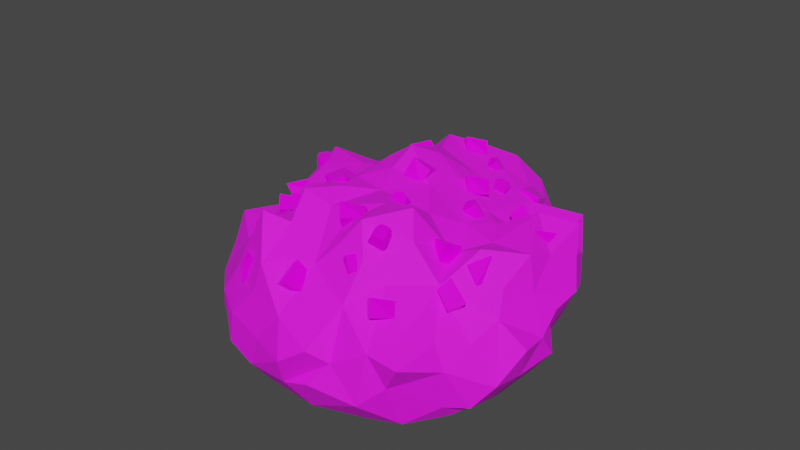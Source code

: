 # Source: TinDeposit_v1.blend  (saved by Blender 3.0.42; exported with 4.5.12 LTS)
import bpy
from mathutils import Matrix  # noqa: F401  (used for matrix-valued properties, if any)

bpy.ops.wm.read_factory_settings(use_empty=True)
scene = bpy.context.scene
scene.name = 'Scene'

# ---- collections
col_collection = bpy.data.collections.new('Collection'); scene.collection.children.link(col_collection)

# ---- images (referenced by path relative to the original .blend; pixels are not part of the script)
import os
ASSET_DIR = os.environ.get("B2B_ASSET_DIR", "")  # directory of the original .blend (textures are referenced by path, not embedded)
HERE = os.path.dirname(os.path.abspath(__file__))  # packed textures are extracted next to this script under _unpacked/

def load_image(name, relpath, width, height, colorspace="sRGB"):
    """Load a texture the original file referenced (path relative to the .blend, or extracted next to this script)."""
    p = next((c for c in (os.path.join(HERE, relpath), os.path.join(ASSET_DIR, relpath)) if relpath and os.path.exists(c)), "")
    if p:
        img = bpy.data.images.load(p, check_existing=True)
        img.name = name
    else:  # same state as the original file: an image datablock whose file is absent (Cycles renders it pink)
        img = bpy.data.images.new(name, width, height)
        img.source = "FILE"
        img.filepath = "//" + (relpath or name)
    img.colorspace_settings.name = colorspace
    return img
img_tin_bake_1 = load_image('tin bake 1', 'tin bake 1.png', 1024, 1024, 'sRGB')

# ---- materials (node trees are filled in below, after node groups)
mat_tinbase_001 = bpy.data.materials.new('TinBase.001')
mat_tinoxide = bpy.data.materials.new('TinOxide')

# ---- material node trees
mat_tinbase_001.use_nodes = True; mat_tinbase_001.node_tree.nodes.clear()
_N = mat_tinbase_001.node_tree.nodes; _L = mat_tinbase_001.node_tree.links
n0 = _N.new('ShaderNodeBsdfPrincipled'); n0.name = 'Principled BSDF'; n0.location = (10, 300)
n0.distribution = 'GGX'
n0.subsurface_method = 'RANDOM_WALK_SKIN'
n0.inputs[2].default_value = 0.8212
n0.inputs[3].default_value = 1.45
n0.inputs[27].default_value = (0.0, 0.0, 0.0, 1.0)
n0.inputs[28].default_value = 1.0
n1 = _N.new('ShaderNodeOutputMaterial'); n1.name = 'Material Output'; n1.location = (300, 300)
n2 = _N.new('ShaderNodeTexImage'); n2.name = 'Image Texture'; n2.location = (-380, 180)
n2.image = img_tin_bake_1
_L.new(n0.outputs[0], n1.inputs[0])
_L.new(n2.outputs[0], n0.inputs[0])
n1.is_active_output = True
mat_tinoxide.use_nodes = True; mat_tinoxide.node_tree.nodes.clear()
_N = mat_tinoxide.node_tree.nodes; _L = mat_tinoxide.node_tree.links
n0 = _N.new('ShaderNodeBsdfPrincipled'); n0.name = 'Principled BSDF'; n0.location = (10, 300)
n0.distribution = 'GGX'
n0.subsurface_method = 'RANDOM_WALK_SKIN'
n0.inputs[2].default_value = 0.1939
n0.inputs[3].default_value = 1.45
n0.inputs[27].default_value = (0.0, 0.0, 0.0, 1.0)
n0.inputs[28].default_value = 1.0
n1 = _N.new('ShaderNodeOutputMaterial'); n1.name = 'Material Output'; n1.location = (300, 300)
n2 = _N.new('ShaderNodeTexImage'); n2.name = 'Image Texture'; n2.location = (-340, 140)
n2.image = img_tin_bake_1
_L.new(n0.outputs[0], n1.inputs[0])
_L.new(n2.outputs[0], n0.inputs[0])
n1.is_active_output = True

# ---- world
world_world = bpy.data.worlds.new('World'); scene.world = world_world
world_world.use_nodes = True; world_world.node_tree.nodes.clear()
_N = world_world.node_tree.nodes; _L = world_world.node_tree.links
n0 = _N.new('ShaderNodeOutputWorld'); n0.name = 'World Output'; n0.location = (300, 300)
n1 = _N.new('ShaderNodeBackground'); n1.name = 'Background'; n1.location = (10, 300)
n1.inputs[0].default_value = (0.05088, 0.05088, 0.05088, 1.0)
_L.new(n1.outputs[0], n0.inputs[0])
n0.is_active_output = True
world_world.color = (0.05088, 0.05088, 0.05088)
world_world.use_sun_shadow = False
world_world.sun_shadow_jitter_overblur = 0.0

# ---- meshes
me_icosphere = bpy.data.meshes.new('Icosphere')
me_icosphere.from_pydata([(2.327, 1.455, -1.469), (-2.402, -1.025, -0.3731), (-1.25, 0.9542, 0.7342), (2.607, 1.332, -1.01), (-1.827, -1.25, -0.02665), (-1.064, -0.8242, 0.7217), (-0.854, 0.6201, 0.731), (-0.5681, 2.564, -1.583), (0.1378, 2.679, 0.8683), (-0.9021, -0.4855, 0.935), (1.121, 2.544, 0.4708), (1.446, 2.865, -0.1319), (-0.01475, 3.337, -0.4517), (-1.391, 3.06, -0.3128), (-0.5104, 3.025, 0.04661), (-0.2283, 3.493, -0.8833), (0.6055, 2.382, 0.7231), (1.846, 2.692, -1.042), (1.972, -1.828, -0.08444), (-2.122, 0.6194, -0.06063), (-0.1366, 0.4225, 1.162), (2.381, 1.825, -1.085), (-2.344, -0.2234, -0.5649), (1.624, 2.367, 0.06837), (0.7408, -2.595, -0.4686), (0.3882, 3.212, -0.1298), (0.3389, -2.777, -0.7195), (-2.083, -1.58, -0.578), (-2.36, 1.012, -1.514), (-1.765, 2.898, -0.6944), (-0.49, 0.7835, 1.144), (2.214, 1.12, 0.8146), (-1.042, 2.48, -1.491), (1.29, 1.259, -1.83), (3.009, -0.404, -1.042), (-0.06058, -1.942, -1.891), (-0.3074, -0.6243, 1.15), (-1.612, 1.823, -1.601), (3.184, 0.1847, -0.8677), (1.864, -2.12, -0.8714), (2.823, 0.1405, 0.04421), (2.206, 2.361, -0.6174), (1.12, -0.6002, 1.212), (-1.389, 1.361, 0.6106), (2.825, 1.284, -0.5304), (2.113, -0.2462, 0.712), (3.157, -0.06991, -0.491), (3.081, 0.3907, -0.2471), (-0.07404, 2.567, -1.59), (0.1775, 2.14, 0.8983), (1.151, 2.157, -1.63), (0.5412, 2.97, 0.6957), (-1.912, -0.6735, 0.1134), (1.906, -0.9483, 0.325), (1.457, -1.842, -0.04204), (2.58, -0.2982, 0.2514), (0.2823, -1.131, 0.9354), (2.704, 1.497, 0.06375), (-0.8161, 2.139, 0.4535), (0.5584, 2.911, -1.434), (-1.007, 2.661, 0.1603), (0.4263, -2.096, 0.004703), (-0.5901, 1.685, -1.751), (-0.6401, -2.273, -0.1375), (1.353, -0.8804, 0.8323), (0.1828, 1.248, 1.209), (2.898, 0.1578, -1.259), (-0.297, -1.861, 0.388), (1.389, 1.514, 0.5121), (2.243, -1.484, -0.2734), (1.935, 1.311, 0.2233), (0.7592, 3.015, -1.068), (1.044, 3.022, 0.3538), (1.371, 0.3641, 0.6427), (-0.4203, 2.281, 1.055), (-0.1656, 1.743, 1.064), (0.9472, 0.735, 0.8171), (1.985, 0.2276, 0.5813), (0.9244, -1.513, 0.6431), (1.809, 2.647, -0.2981), (2.291, -0.8368, 0.07769), (-2.278, 1.056, -0.1055), (0.7538, 1.127, 0.9017), (1.318, -1.465, 0.3527), (1.384, 2.803, -1.126), (2.3, 1.897, 0.1612), (-2.343, -1.164, -0.9634), (0.01665, 3.167, -1.439), (2.123, -2.206, -0.4199), (-1.515, 2.007, 0.1597), (2.224, 2.468, 0.2674), (1.262, 0.06032, -1.919), (1.585, 1.734, -1.777), (-1.392, 3.02, -1.209), (-0.5971, 2.611, 0.5225), (-2.007, -0.2019, 0.1557), (-1.858, 2.252, -0.4124), (0.587, 0.449, 1.035), (1.039, -0.123, 0.9181), (2.57, -1.061, -0.3577), (0.8125, 0.7352, -1.998), (-1.768, 1.541, 0.4601), (2.367, 1.339, 0.4746), (0.4314, -1.51, 0.7323), (-0.7185, -0.9951, 1.123), (-1.212, -1.304, 0.3623), (-1.414, -0.6707, 0.333), (-2.262, 1.897, -0.7378), (-0.8103, 1.595, 0.5494), (-2.228, 1.802, -1.278), (-0.1725, -0.9919, 0.99), (1.488, -2.364, -1.219), (-1.148, -1.799, 0.4082), (2.74, 0.669, 0.4626), (0.7464, -2.607, -1.04), (1.455, 2.039, 0.4366), (0.5964, -0.5989, 1.122), (-1.54, -2.081, -0.5101), (1.573, -2.199, -0.3728), (2.843, -0.774, -0.5263), (1.737, -0.3387, -1.917), (2.099, -0.7606, -1.923), (2.533, -0.2065, -1.695), (1.737, 1.003, -1.814), (2.453, 2.144, -0.2323), (0.7912, -0.1813, -1.976), (3.106, 0.8978, -0.1486), (2.392, -1.468, -1.315), (1.217, -0.8906, -1.951), (1.205, -0.427, -1.877), (3.204, -0.5484, -0.4504), (1.02, -2.376, -0.6737), (2.944, 1.106, 0.2764), (-0.4524, -2.593, -1.19), (1.908, 0.3866, -1.815), (-1.067, -2.362, -0.6178), (0.5979, -2.366, -1.599), (-0.3318, -2.545, -0.7208), (-1.705, -1.878, -1.275), (-1.802, -1.048, -1.617), (-1.387, 0.3104, -1.881), (-2.546, 0.5496, -1.596), (-1.051, -2.445, -1.097), (0.4889, -1.898, -1.939), (-0.6907, -0.2819, -2.101), (-2.265, 0.04043, -1.78), (-1.331, -1.931, -0.0668), (1.727, 0.7358, 0.6288), (-0.9145, 1.21, -1.755), (0.893, -1.361, -1.953), (-1.538, 0.8681, -1.798), (2.072, 1.856, -1.745), (1.089, 2.689, -1.449), (2.559, 0.6439, -1.402), (0.426, 3.352, -0.6948), (2.845, 0.6515, -0.7455), (1.688, 3.019, -0.7169), (0.9763, 3.23, -0.7744), (0.7135, -1.292, 1.157), (2.415, 0.2853, -1.813), (0.5468, 0.2847, -2.036), (1.307, 1.022, 0.5993), (-1.261, -1.162, -1.804), (1.6, -0.2611, 0.4794), (1.06, 3.21, -0.1898), (-1.663, 2.767, -0.08044), (2.732, -0.6113, -0.09081), (1.792, 2.377, -1.478), (-0.116, 1.363, -1.856), (0.1249, -1.706, 0.3754), (-1.938, 0.4299, -1.785), (-0.5297, -1.724, -1.851), (-0.354, -0.6669, -2.076), (-1.684, 0.535, 0.7681), (0.3122, -2.645, -1.159), (-0.7514, 3.05, -1.529), (0.9026, -1.949, 0.06343), (-0.6672, 1.081, 0.7844), (-1.982, 1.386, -1.751), (2.8, 1.371, 0.7273), (-0.4937, 0.2904, -2.034), (0.6308, 2.424, -1.572), (-2.516, -0.6819, 0.04343), (0.5368, -0.7131, -1.974), (0.1976, 2.087, -1.73), (-1.569, 2.603, -1.292), (0.2983, 0.7819, -2.096), (-2.269, 0.2209, -0.3016), (-2.081, -1.179, -1.328), (0.342, 3.264, 0.448), (-1.999, 1.075, 0.7882), (-2.697, -0.07275, -1.379), (1.356, -1.996, -1.695), (1.958, -1.862, -1.596), (-2.335, 0.7323, -0.4285), (-0.7649, 3.644, -0.6419), (-1.064, 2.007, -1.646), (0.8431, 1.516, -1.845), (-0.01822, -1.042, -2.036), (-0.1168, -0.1428, -2.192), (-1.303, 3.423, -0.9358), (-0.1979, 2.89, 0.5191), (0.09065, -0.1346, 1.026), (2.216, 2.351, -1.258), (2.964, -0.9462, -0.9883), (-0.9788, -1.847, -1.691), (2.662, 0.2512, 0.6029), (-1.419, 1.379, -1.796), (2.719, -1.221, -1.316), (-1.158, -2.055, -1.348), (-2.444, -0.6829, -0.8941), (-0.6038, 0.7819, -1.925), (-1.931, 2.373, -0.8217), (2.621, 1.866, -0.6333), (0.3783, -1.442, -1.904), (-1.701, 0.02166, -1.82), (2.335, -1.218, -1.625), (2.63, -0.6453, -1.525), (1.692, -1.388, -1.94), (-1.899, 0.1844, 0.4562), (-0.584, -2.134, 0.3136), (-2.356, 1.242, -0.5732), (2.433, -1.51, -0.6583), (-0.4866, -0.03242, 1.054), (-1.456, -0.4298, -1.834), (0.04843, -2.432, -0.2301), (0.6834, 1.713, 0.7655), (-0.3923, 2.098, -1.646), (1.367, 0.565, -1.984), (-0.5866, 3.459, -1.344), (-0.5792, -1.255, -1.971), (-2.09, -1.648, -1.199), (-0.6024, -1.448, 0.7501), (-2.052, 1.674, 0.08583), (-0.9968, 0.5225, -1.891), (-2.642, 0.1166, -0.9951), (-1.041, 0.1541, 0.6819), (-2.332, -0.5903, -1.409), (-1.527, -1.577, -1.578), (-0.377, -2.261, -1.626), (-0.9924, -1.656, 0.9047), (0.0907, 0.3237, -2.14), (-1.805, 2.268, -1.406), (-0.1251, 0.8959, 1.388), (-2.235, 0.8449, 0.3958), (-2.551, 0.6276, -1.014), (-0.977, -0.8127, -1.967)], [], [(0, 3, 153), (0, 151, 21), (1, 182, 210), (74, 75, 49), (3, 0, 21), (1, 27, 4), (161, 76, 73), (86, 1, 210), (3, 44, 155), (106, 52, 4), (4, 105, 106), (5, 106, 105), (5, 104, 9), (74, 8, 201), (6, 236, 30), (96, 233, 89), (6, 177, 2), (9, 104, 223), (9, 236, 106), (10, 115, 23), (10, 51, 16), (72, 10, 23), (11, 72, 23), (12, 25, 154), (60, 165, 89), (13, 60, 14), (79, 11, 23), (165, 13, 29), (60, 89, 58), (226, 16, 49), (15, 87, 229), (13, 200, 29), (15, 12, 154), (223, 20, 30), (20, 243, 30), (16, 51, 49), (21, 151, 203), (101, 89, 233), (44, 3, 213), (13, 195, 200), (10, 72, 51), (27, 146, 4), (101, 190, 43), (75, 108, 177), (106, 5, 9), (20, 223, 202), (177, 6, 30), (12, 14, 25), (75, 177, 243), (95, 219, 187), (12, 195, 14), (82, 65, 97), (151, 123, 92), (175, 7, 32), (151, 92, 167), (74, 49, 8), (10, 16, 115), (14, 201, 25), (20, 202, 97), (13, 165, 60), (7, 175, 48), (7, 227, 32), (75, 74, 108), (65, 82, 226), (74, 201, 94), (89, 101, 43), (76, 97, 73), (76, 161, 82), (96, 212, 107), (2, 177, 108), (15, 229, 195), (96, 89, 165), (52, 182, 4), (219, 95, 106), (96, 29, 212), (11, 156, 164), (96, 165, 29), (8, 51, 201), (227, 7, 48), (236, 6, 2), (226, 49, 75), (21, 213, 3), (201, 14, 94), (1, 86, 27), (51, 8, 49), (0, 153, 123), (182, 95, 187), (82, 161, 226), (20, 97, 243), (16, 226, 115), (108, 43, 2), (182, 52, 95), (75, 243, 65), (190, 101, 233), (58, 108, 74), (11, 164, 72), (43, 190, 2), (52, 106, 95), (2, 190, 173), (97, 76, 82), (12, 15, 195), (221, 81, 233), (3, 155, 153), (60, 94, 14), (1, 4, 182), (11, 79, 156), (105, 4, 146), (236, 9, 223), (2, 173, 236), (213, 21, 203), (60, 58, 94), (43, 108, 89), (0, 123, 151), (58, 89, 108), (13, 14, 195), (151, 167, 203), (81, 244, 233), (104, 5, 105), (75, 65, 226), (15, 154, 87), (233, 96, 107), (244, 81, 194), (81, 221, 194), (169, 103, 56), (126, 47, 155), (146, 112, 105), (90, 124, 41), (112, 240, 105), (67, 225, 169), (53, 69, 99), (147, 73, 77), (27, 117, 146), (115, 68, 70), (169, 61, 176), (124, 213, 41), (63, 220, 146), (24, 61, 225), (25, 157, 154), (102, 179, 57), (225, 26, 24), (26, 174, 24), (111, 39, 118), (231, 86, 188), (213, 124, 57), (39, 111, 193), (61, 24, 176), (110, 36, 104), (113, 206, 40), (126, 155, 44), (69, 222, 99), (113, 179, 31), (34, 217, 66), (174, 136, 114), (36, 110, 202), (46, 47, 40), (204, 34, 130), (39, 222, 88), (63, 146, 135), (18, 69, 53), (174, 239, 136), (64, 42, 158), (103, 158, 56), (55, 166, 40), (78, 169, 176), (55, 45, 53), (174, 133, 239), (222, 69, 88), (47, 46, 155), (112, 146, 220), (46, 40, 166), (220, 63, 225), (94, 58, 74), (231, 27, 86), (179, 102, 31), (46, 166, 130), (68, 115, 226), (64, 53, 163), (161, 68, 226), (47, 126, 40), (63, 135, 137), (113, 40, 126), (42, 163, 98), (158, 78, 64), (70, 102, 57), (80, 53, 99), (39, 127, 222), (78, 176, 83), (65, 243, 97), (67, 232, 220), (18, 53, 83), (38, 34, 66), (147, 70, 161), (118, 176, 131), (79, 23, 90), (78, 158, 103), (102, 70, 31), (118, 131, 111), (38, 155, 46), (39, 193, 127), (85, 70, 57), (53, 45, 163), (132, 126, 57), (118, 88, 18), (61, 169, 225), (42, 116, 158), (54, 83, 176), (68, 161, 70), (90, 85, 124), (18, 88, 69), (54, 118, 18), (23, 115, 90), (166, 80, 99), (38, 66, 155), (78, 83, 64), (25, 201, 189), (55, 53, 166), (137, 133, 26), (147, 31, 70), (206, 55, 40), (132, 179, 113), (36, 223, 104), (27, 231, 117), (85, 90, 115), (42, 98, 116), (55, 206, 45), (34, 38, 46), (206, 113, 31), (39, 88, 118), (225, 137, 26), (31, 147, 77), (63, 137, 225), (118, 54, 176), (240, 112, 220), (78, 103, 169), (147, 161, 73), (42, 64, 163), (46, 130, 34), (53, 80, 166), (133, 174, 26), (225, 67, 220), (137, 135, 133), (126, 132, 113), (232, 67, 169), (133, 135, 142), (64, 83, 53), (223, 36, 202), (179, 132, 57), (83, 54, 18), (86, 210, 188), (85, 115, 70), (85, 57, 124), (156, 17, 84), (168, 62, 227), (28, 245, 221), (48, 175, 87), (48, 184, 227), (217, 216, 121), (79, 90, 41), (154, 71, 87), (77, 45, 206), (244, 19, 219), (217, 208, 127), (187, 19, 194), (143, 35, 214), (197, 33, 100), (99, 222, 204), (17, 167, 84), (17, 156, 41), (123, 33, 92), (19, 244, 194), (19, 187, 219), (204, 222, 208), (119, 204, 130), (166, 119, 130), (17, 41, 203), (164, 25, 189), (22, 187, 235), (22, 210, 182), (35, 136, 239), (24, 174, 131), (25, 164, 157), (190, 244, 173), (66, 159, 153), (28, 178, 170), (32, 185, 93), (28, 141, 245), (29, 93, 212), (32, 93, 175), (196, 62, 148), (204, 119, 99), (33, 197, 92), (33, 123, 100), (28, 221, 109), (35, 239, 205), (35, 171, 214), (204, 208, 217), (37, 242, 196), (37, 207, 178), (34, 204, 217), (141, 28, 170), (223, 30, 236), (110, 56, 116), (28, 109, 178), (32, 196, 185), (210, 22, 235), (29, 200, 93), (44, 213, 57), (77, 163, 45), (48, 87, 181), (35, 143, 136), (207, 37, 196), (157, 84, 152), (50, 152, 167), (217, 121, 122), (50, 197, 181), (189, 51, 72), (187, 22, 182), (177, 30, 243), (152, 59, 71), (31, 77, 206), (79, 41, 156), (190, 233, 244), (17, 203, 167), (56, 110, 169), (56, 158, 116), (152, 71, 157), (184, 48, 181), (59, 152, 181), (59, 87, 71), (62, 196, 227), (77, 73, 163), (62, 168, 148), (35, 205, 171), (51, 189, 201), (50, 181, 152), (66, 122, 159), (66, 153, 155), (176, 24, 131), (119, 166, 99), (237, 145, 224), (117, 138, 142), (71, 154, 157), (117, 231, 138), (87, 59, 181), (72, 164, 189), (73, 98, 163), (104, 105, 232), (73, 97, 98), (84, 157, 156), (84, 167, 152), (92, 50, 167), (41, 213, 203), (217, 127, 216), (242, 37, 178), (50, 92, 197), (66, 217, 122), (196, 32, 227), (57, 126, 44), (216, 218, 121), (162, 230, 171), (180, 199, 144), (148, 234, 207), (142, 138, 209), (192, 218, 193), (162, 171, 205), (142, 209, 239), (162, 246, 230), (237, 224, 139), (111, 114, 136), (221, 233, 107), (153, 134, 123), (109, 242, 178), (171, 198, 214), (131, 114, 111), (120, 91, 134), (120, 129, 91), (170, 145, 141), (135, 117, 142), (245, 235, 187), (188, 138, 231), (237, 139, 188), (129, 125, 91), (210, 191, 237), (120, 121, 128), (153, 159, 134), (240, 220, 232), (122, 121, 120), (235, 191, 210), (212, 109, 107), (202, 98, 97), (122, 134, 159), (202, 116, 98), (120, 128, 129), (194, 221, 245), (142, 239, 133), (100, 228, 91), (122, 120, 134), (135, 146, 117), (209, 238, 205), (174, 114, 131), (235, 141, 191), (109, 221, 107), (212, 242, 109), (188, 139, 238), (229, 200, 195), (224, 162, 139), (188, 238, 138), (180, 144, 234), (237, 191, 145), (93, 185, 212), (149, 128, 218), (156, 157, 164), (209, 138, 238), (186, 241, 180), (183, 125, 129), (186, 211, 168), (168, 227, 184), (211, 148, 168), (105, 240, 232), (140, 234, 144), (149, 192, 143), (162, 238, 139), (110, 232, 169), (116, 202, 110), (184, 181, 197), (172, 198, 230), (100, 186, 197), (215, 224, 145), (150, 140, 170), (144, 246, 224), (172, 144, 199), (229, 87, 175), (228, 134, 91), (209, 205, 239), (134, 228, 123), (236, 219, 106), (216, 193, 218), (186, 168, 197), (173, 244, 219), (197, 168, 184), (235, 245, 141), (224, 140, 144), (241, 186, 160), (136, 192, 111), (241, 199, 180), (228, 100, 123), (148, 207, 196), (149, 143, 214), (125, 183, 199), (216, 127, 193), (199, 241, 160), (200, 229, 175), (149, 214, 183), (187, 194, 245), (140, 150, 234), (198, 172, 199), (160, 125, 199), (215, 170, 140), (210, 237, 188), (175, 93, 200), (170, 215, 145), (150, 207, 234), (180, 234, 211), (236, 173, 219), (128, 149, 183), (183, 129, 128), (242, 185, 196), (150, 178, 207), (100, 91, 125), (110, 104, 232), (218, 128, 121), (145, 191, 141), (183, 198, 199), (222, 127, 208), (192, 193, 111), (246, 144, 230), (160, 186, 100), (171, 230, 198), (148, 211, 234), (246, 162, 224), (224, 215, 140), (185, 242, 212), (149, 218, 192), (150, 170, 178), (183, 214, 198), (192, 136, 143), (180, 211, 186), (162, 205, 238), (125, 160, 100), (144, 172, 230)])
_uv = me_icosphere.uv_layers.new(name='bake')
_uv.uv.foreach_set('vector', [0.1724, 0.113, 0.176, 0.1123, 0.173, 0.1167, 0.9526, 0.4212, 0.9505, 0.4224, 0.952, 0.4174, 0.0339, 0.1491, 0.03038, 0.1473, 0.03738, 0.1458, 0.1128, 0.05626, 0.1166, 0.05396, 0.1173, 0.05728, 0.3041, 0.9773, 0.3019, 0.9768, 0.3022, 0.9736, 0.1134, 0.02449, 0.1178, 0.02177, 0.1181, 0.02626, 0.1292, 0.05399, 0.1281, 0.05142, 0.1324, 0.05032, 0.03849, 0.1491, 0.0339, 0.1491, 0.03738, 0.1458, 0.176, 0.1123, 0.1797, 0.1115, 0.178, 0.1152, 0.1184, 0.03237, 0.1152, 0.02984, 0.1181, 0.02626, 0.1181, 0.02626, 0.1224, 0.02934, 0.1184, 0.03237, 0.1213, 0.03382, 0.1184, 0.03237, 0.1224, 0.02934, 0.306, 0.9223, 0.3088, 0.9203, 0.3088, 0.9242, 0.1272, 0.1189, 0.125, 0.1224, 0.122, 0.1196, 0.3694, 0.9269, 0.3684, 0.9306, 0.367, 0.924, 0.02901, 0.1239, 0.02626, 0.1292, 0.02472, 0.1261, 0.1168, 0.04352, 0.1161, 0.04722, 0.1128, 0.04405, 0.121, 0.03709, 0.1243, 0.03518, 0.1219, 0.0418, 0.3088, 0.9242, 0.3088, 0.9293, 0.3034, 0.9242, 0.1221, 0.1302, 0.1228, 0.1336, 0.1194, 0.1344, 0.1218, 0.06227, 0.1162, 0.06324, 0.1191, 0.05995, 0.1204, 0.1288, 0.1221, 0.1302, 0.1194, 0.1344, 0.117, 0.1322, 0.1204, 0.1288, 0.1194, 0.1344, 0.1139, 0.1205, 0.1165, 0.1237, 0.112, 0.1239, 0.02881, 0.9233, 0.02917, 0.9286, 0.02408, 0.927, 0.1156, 0.1106, 0.1199, 0.1141, 0.1183, 0.1172, 0.1161, 0.1354, 0.117, 0.1322, 0.1194, 0.1344, 0.02559, 0.1203, 0.02666, 0.1174, 0.03013, 0.1185, 0.02881, 0.9233, 0.02408, 0.927, 0.02557, 0.9213, 0.1223, 0.05626, 0.1191, 0.05995, 0.1173, 0.05728, 0.1104, 0.1188, 0.1068, 0.1214, 0.1071, 0.1163, 0.02666, 0.1174, 0.03076, 0.1136, 0.03013, 0.1185, 0.1104, 0.1188, 0.1139, 0.1205, 0.112, 0.1239, 0.1219, 0.0418, 0.1223, 0.04623, 0.1185, 0.04703, 0.1223, 0.04623, 0.1204, 0.04978, 0.1185, 0.04703, 0.1191, 0.05995, 0.1162, 0.06324, 0.1173, 0.05728, 0.952, 0.4174, 0.9505, 0.4224, 0.9493, 0.4173, 0.02336, 0.1304, 0.02472, 0.1261, 0.02626, 0.1292, 0.1797, 0.1115, 0.176, 0.1123, 0.1788, 0.1091, 0.02666, 0.1174, 0.02771, 0.1116, 0.03076, 0.1136, 0.1221, 0.1302, 0.1204, 0.1288, 0.1231, 0.125, 0.1178, 0.02177, 0.1242, 0.02389, 0.1181, 0.02626, 0.4937, 0.9249, 0.4965, 0.9228, 0.4961, 0.9274, 0.1166, 0.05396, 0.113, 0.04919, 0.1161, 0.04722, 0.3034, 0.9242, 0.306, 0.9223, 0.3088, 0.9242, 0.1223, 0.04623, 0.1219, 0.0418, 0.1261, 0.04333, 0.3704, 0.9232, 0.3694, 0.9269, 0.367, 0.924, 0.1139, 0.1205, 0.1183, 0.1172, 0.1165, 0.1237, 0.3704, 0.917, 0.3704, 0.9232, 0.3656, 0.9218, 0.02837, 0.1432, 0.02545, 0.1407, 0.03146, 0.1397, 0.1139, 0.1205, 0.112, 0.1144, 0.1183, 0.1172, 0.1252, 0.0533, 0.121, 0.05266, 0.1269, 0.04885, 0.03101, 0.05899, 0.03192, 0.05195, 0.03443, 0.05714, 0.05445, 0.06278, 0.05216, 0.05945, 0.05558, 0.05803, 0.03101, 0.05899, 0.03443, 0.05714, 0.03414, 0.06259, 0.1128, 0.05626, 0.1173, 0.05728, 0.1148, 0.06035, 0.1218, 0.06227, 0.1191, 0.05995, 0.126, 0.06037, 0.1183, 0.1172, 0.122, 0.1196, 0.1165, 0.1237, 0.1223, 0.04623, 0.1261, 0.04333, 0.1269, 0.04885, 0.1156, 0.1106, 0.118, 0.1091, 0.1199, 0.1141, 0.05216, 0.05945, 0.05445, 0.06278, 0.04846, 0.0604, 0.05216, 0.05945, 0.04996, 0.05626, 0.05558, 0.05803, 0.1166, 0.05396, 0.1128, 0.05626, 0.113, 0.04919, 0.121, 0.05266, 0.1252, 0.0533, 0.1223, 0.05626, 0.1272, 0.1189, 0.122, 0.1196, 0.1226, 0.1172, 0.4911, 0.9271, 0.4937, 0.9249, 0.4961, 0.9274, 0.1281, 0.05142, 0.1269, 0.04885, 0.1324, 0.05032, 0.1281, 0.05142, 0.1292, 0.05399, 0.1252, 0.0533, 0.02901, 0.1239, 0.03199, 0.1224, 0.03235, 0.1266, 0.1128, 0.04405, 0.1161, 0.04722, 0.113, 0.04919, 0.1104, 0.1188, 0.1071, 0.1163, 0.112, 0.1144, 0.02901, 0.1239, 0.02472, 0.1261, 0.02559, 0.1203, 0.1152, 0.02984, 0.1113, 0.02727, 0.1181, 0.02626, 0.1117, 0.03607, 0.1126, 0.03248, 0.1184, 0.03237, 0.02901, 0.1239, 0.03013, 0.1185, 0.03199, 0.1224, 0.117, 0.1322, 0.1123, 0.1339, 0.1159, 0.1287, 0.02901, 0.1239, 0.02559, 0.1203, 0.03013, 0.1185, 0.125, 0.1224, 0.1231, 0.125, 0.122, 0.1196, 0.04996, 0.05626, 0.05216, 0.05945, 0.04846, 0.0604, 0.1175, 0.03981, 0.1168, 0.04352, 0.1128, 0.04405, 0.1223, 0.05626, 0.1173, 0.05728, 0.1166, 0.05396, 0.3022, 0.9736, 0.3041, 0.9728, 0.3041, 0.9773, 0.122, 0.1196, 0.1183, 0.1172, 0.1226, 0.1172, 0.1736, 0.4264, 0.1708, 0.4226, 0.1752, 0.422, 0.1162, 0.06324, 0.1148, 0.06035, 0.1173, 0.05728, 0.02842, 0.05675, 0.02518, 0.05122, 0.03192, 0.05195, 0.03038, 0.1473, 0.02837, 0.1432, 0.03146, 0.1397, 0.1252, 0.0533, 0.1292, 0.05399, 0.1223, 0.05626, 0.1223, 0.04623, 0.1269, 0.04885, 0.1204, 0.04978, 0.1191, 0.05995, 0.1223, 0.05626, 0.126, 0.06037, 0.113, 0.04919, 0.1102, 0.04568, 0.1128, 0.04405, 0.1113, 0.02727, 0.1152, 0.02984, 0.1126, 0.03248, 0.1166, 0.05396, 0.1204, 0.04978, 0.121, 0.05266, 0.02177, 0.1347, 0.02336, 0.1304, 0.02626, 0.1292, 0.9521, 0.6762, 0.9551, 0.6733, 0.9551, 0.6804, 0.117, 0.1322, 0.1159, 0.1287, 0.1204, 0.1288, 0.1102, 0.04568, 0.1074, 0.04204, 0.1128, 0.04405, 0.1152, 0.02984, 0.1184, 0.03237, 0.1126, 0.03248, 0.1128, 0.04405, 0.1074, 0.04204, 0.1117, 0.03989, 0.1269, 0.04885, 0.1281, 0.05142, 0.1252, 0.0533, 0.1139, 0.1205, 0.1104, 0.1188, 0.112, 0.1144, 0.03213, 0.1318, 0.0288, 0.1338, 0.02626, 0.1292, 0.176, 0.1123, 0.178, 0.1152, 0.173, 0.1167, 0.1199, 0.1141, 0.1226, 0.1172, 0.1183, 0.1172, 0.9534, 0.8056, 0.9565, 0.8012, 0.9565, 0.808, 0.117, 0.1322, 0.1161, 0.1354, 0.1123, 0.1339, 0.1224, 0.02934, 0.1181, 0.02626, 0.1242, 0.02389, 0.1175, 0.03981, 0.121, 0.03709, 0.1219, 0.0418, 0.1128, 0.04405, 0.1117, 0.03989, 0.1175, 0.03981, 0.9526, 0.4136, 0.952, 0.4174, 0.9493, 0.4173, 0.02881, 0.9233, 0.02557, 0.9213, 0.02917, 0.9196, 0.4961, 0.9274, 0.4965, 0.9314, 0.4911, 0.9271, 0.02842, 0.05675, 0.03192, 0.05195, 0.03101, 0.05899, 0.02557, 0.9213, 0.02408, 0.927, 0.02177, 0.921, 0.1156, 0.1106, 0.1183, 0.1172, 0.112, 0.1144, 0.03101, 0.05899, 0.03414, 0.06259, 0.03096, 0.06341, 0.0288, 0.1338, 0.02528, 0.1361, 0.02626, 0.1292, 0.3088, 0.9203, 0.306, 0.9223, 0.3019, 0.92, 0.9582, 0.616, 0.9552, 0.6134, 0.9582, 0.6091, 0.1104, 0.1188, 0.112, 0.1239, 0.1068, 0.1214, 0.02626, 0.1292, 0.02901, 0.1239, 0.03235, 0.1266, 0.02528, 0.1361, 0.0288, 0.1338, 0.03175, 0.1358, 0.0288, 0.1338, 0.03213, 0.1318, 0.03175, 0.1358, 0.1328, 0.03208, 0.1339, 0.03542, 0.1314, 0.03771, 0.1826, 0.1124, 0.1819, 0.1156, 0.178, 0.1152, 0.9542, 0.5436, 0.9542, 0.5476, 0.9506, 0.5483, 0.1206, 0.1387, 0.1174, 0.1411, 0.1142, 0.139, 0.9542, 0.5476, 0.9542, 0.5517, 0.9506, 0.5483, 0.1306, 0.02953, 0.1352, 0.02571, 0.1328, 0.03208, 0.1864, 0.1293, 0.1818, 0.1309, 0.1812, 0.1268, 0.1332, 0.05393, 0.1324, 0.05032, 0.1369, 0.05168, 0.1752, 0.422, 0.1792, 0.4181, 0.1824, 0.4199, 0.126, 0.06037, 0.1278, 0.05709, 0.1322, 0.05718, 0.1328, 0.03208, 0.1363, 0.02986, 0.1388, 0.03276, 0.1174, 0.1411, 0.1149, 0.143, 0.1142, 0.139, 0.1859, 0.4151, 0.1884, 0.4176, 0.1824, 0.4199, 0.1404, 0.02675, 0.1363, 0.02986, 0.1352, 0.02571, 0.1165, 0.1237, 0.1115, 0.1282, 0.112, 0.1239, 0.1242, 0.1417, 0.126, 0.1449, 0.1208, 0.1441, 0.1352, 0.02571, 0.1386, 0.02341, 0.1404, 0.02675, 0.9336, 0.1161, 0.9305, 0.1177, 0.9332, 0.1125, 0.1746, 0.1399, 0.1773, 0.1366, 0.1811, 0.1385, 0.04071, 0.1519, 0.03849, 0.1491, 0.04101, 0.1482, 0.1149, 0.143, 0.1174, 0.1411, 0.1208, 0.1441, 0.1773, 0.1366, 0.1746, 0.1399, 0.1716, 0.1347, 0.1363, 0.02986, 0.1404, 0.02675, 0.1388, 0.03276, 0.1279, 0.03695, 0.1255, 0.03911, 0.1243, 0.03518, 0.1874, 0.1156, 0.1885, 0.1185, 0.1842, 0.1184, 0.1826, 0.1124, 0.178, 0.1152, 0.1797, 0.1115, 0.1818, 0.1309, 0.1789, 0.1302, 0.1812, 0.1268, 0.1401, 0.057, 0.1376, 0.06224, 0.1348, 0.05867, 0.1758, 0.1208, 0.1721, 0.1241, 0.1741, 0.118, 0.1751, 0.1474, 0.1717, 0.1443, 0.176, 0.145, 0.1255, 0.03911, 0.1279, 0.03695, 0.1261, 0.04333, 0.1801, 0.118, 0.1819, 0.1156, 0.1842, 0.1184, 0.1763, 0.1242, 0.1758, 0.1208, 0.1804, 0.1206, 0.1773, 0.1366, 0.1789, 0.1302, 0.1808, 0.1358, 0.1859, 0.4151, 0.1824, 0.4199, 0.1814, 0.4144, 0.1833, 0.1343, 0.1818, 0.1309, 0.1864, 0.1293, 0.1852, 0.4041, 0.1785, 0.4062, 0.1833, 0.4013, 0.9029, 0.8689, 0.9001, 0.87, 0.8994, 0.8639, 0.1339, 0.03542, 0.1349, 0.03898, 0.1314, 0.03771, 0.1858, 0.1222, 0.1832, 0.1233, 0.1842, 0.1184, 0.1372, 0.03707, 0.1328, 0.03208, 0.1388, 0.03276, 0.1858, 0.1222, 0.1894, 0.1241, 0.1864, 0.1293, 0.1852, 0.4041, 0.1814, 0.4078, 0.1785, 0.4062, 0.1789, 0.1302, 0.1818, 0.1309, 0.1808, 0.1358, 0.1819, 0.1156, 0.1801, 0.118, 0.178, 0.1152, 0.1856, 0.4218, 0.1824, 0.4199, 0.1884, 0.4176, 0.1801, 0.118, 0.1842, 0.1184, 0.1832, 0.1233, 0.1884, 0.4176, 0.1859, 0.4151, 0.1889, 0.4108, 0.9503, 0.6798, 0.9521, 0.6762, 0.9551, 0.6804, 0.1717, 0.4187, 0.1752, 0.422, 0.1708, 0.4226, 0.126, 0.1449, 0.1242, 0.1417, 0.1272, 0.1409, 0.9024, 0.9764, 0.8994, 0.9738, 0.9024, 0.9729, 0.1278, 0.05709, 0.126, 0.06037, 0.1223, 0.05626, 0.1374, 0.04311, 0.1413, 0.04348, 0.1364, 0.04692, 0.1292, 0.05399, 0.1278, 0.05709, 0.1223, 0.05626, 0.1819, 0.1156, 0.1826, 0.1124, 0.1842, 0.1184, 0.1859, 0.4151, 0.1814, 0.4144, 0.1846, 0.4097, 0.1874, 0.1156, 0.1842, 0.1184, 0.1826, 0.1124, 0.9612, 0.4792, 0.9612, 0.4862, 0.9585, 0.4813, 0.8994, 0.8639, 0.9033, 0.8629, 0.9029, 0.8689, 0.1225, 0.1386, 0.1242, 0.1417, 0.1208, 0.1441, 0.1845, 0.1268, 0.1864, 0.1293, 0.1812, 0.1268, 0.1773, 0.1366, 0.1738, 0.1302, 0.1789, 0.1302, 0.9033, 0.8629, 0.9072, 0.8594, 0.9059, 0.8646, 0.121, 0.05266, 0.1204, 0.04978, 0.1269, 0.04885, 0.1306, 0.02953, 0.1269, 0.03185, 0.1299, 0.02655, 0.1119, 0.9086, 0.1124, 0.916, 0.1078, 0.9127, 0.1771, 0.1164, 0.1758, 0.1208, 0.1741, 0.118, 0.9488, 0.9718, 0.9516, 0.9688, 0.9516, 0.9743, 0.952, 0.02695, 0.9557, 0.02177, 0.9557, 0.02809, 0.1161, 0.1354, 0.1194, 0.1344, 0.1206, 0.1387, 0.2411, 0.9623, 0.2365, 0.9621, 0.2391, 0.9597, 0.1242, 0.1417, 0.1225, 0.1386, 0.1272, 0.1409, 0.1811, 0.1385, 0.1788, 0.1423, 0.1746, 0.1399, 0.9347, 0.2733, 0.9318, 0.2752, 0.9329, 0.2705, 0.1773, 0.1366, 0.1716, 0.1347, 0.1738, 0.1302, 0.1321, 0.06203, 0.1322, 0.05718, 0.1364, 0.06088, 0.1413, 0.04348, 0.1397, 0.04962, 0.1364, 0.04692, 0.1231, 0.1466, 0.1203, 0.1483, 0.1208, 0.1441, 0.1083, 0.9055, 0.1124, 0.905, 0.1119, 0.9086, 0.1363, 0.02986, 0.1328, 0.03208, 0.1352, 0.02571, 0.1347, 0.04495, 0.1313, 0.04269, 0.1349, 0.03898, 0.1081, 0.909, 0.1078, 0.9127, 0.104, 0.9089, 0.1278, 0.05709, 0.1292, 0.05399, 0.1322, 0.05718, 0.6155, 0.9765, 0.6127, 0.9751, 0.6155, 0.9726, 0.1833, 0.1343, 0.1808, 0.1358, 0.1818, 0.1309, 0.1081, 0.909, 0.1083, 0.9055, 0.1119, 0.9086, 0.1194, 0.1344, 0.1228, 0.1336, 0.1206, 0.1387, 0.1832, 0.1233, 0.1845, 0.1268, 0.1812, 0.1268, 0.9347, 0.2733, 0.9347, 0.2767, 0.9318, 0.2752, 0.9033, 0.8629, 0.9059, 0.8646, 0.9029, 0.8689, 0.5548, 0.9759, 0.5511, 0.9715, 0.5548, 0.9715, 0.1858, 0.1222, 0.1864, 0.1293, 0.1832, 0.1233, 0.1846, 0.4097, 0.1814, 0.4078, 0.1882, 0.4058, 0.1081, 0.9643, 0.104, 0.9643, 0.1051, 0.9596, 0.1885, 0.1185, 0.1858, 0.1222, 0.1842, 0.1184, 0.1859, 0.112, 0.1894, 0.1111, 0.1874, 0.1156, 0.1255, 0.03911, 0.1219, 0.0418, 0.1243, 0.03518, 0.1752, 0.422, 0.1717, 0.4187, 0.1792, 0.4181, 0.1321, 0.06203, 0.1293, 0.06553, 0.126, 0.06037, 0.1347, 0.04495, 0.1322, 0.04677, 0.1313, 0.04269, 0.1858, 0.1222, 0.1885, 0.1185, 0.1894, 0.1241, 0.1758, 0.1208, 0.1771, 0.1164, 0.1801, 0.118, 0.1413, 0.0545, 0.1401, 0.057, 0.1348, 0.05867, 0.6754, 0.9766, 0.6721, 0.9742, 0.6754, 0.9725, 0.1889, 0.4108, 0.1846, 0.4097, 0.1882, 0.4058, 0.1348, 0.05867, 0.1332, 0.05393, 0.1369, 0.05168, 0.1859, 0.4151, 0.1846, 0.4097, 0.1889, 0.4108, 0.1083, 0.9055, 0.1081, 0.909, 0.104, 0.9089, 0.1889, 0.4241, 0.1856, 0.4218, 0.1884, 0.4176, 0.2411, 0.9623, 0.2391, 0.9597, 0.2411, 0.9573, 0.1332, 0.05393, 0.1292, 0.05399, 0.1324, 0.05032, 0.9001, 0.87, 0.9029, 0.8689, 0.9065, 0.8732, 0.1801, 0.118, 0.1804, 0.1206, 0.1758, 0.1208, 0.1864, 0.1293, 0.1845, 0.1268, 0.1832, 0.1233, 0.1814, 0.4078, 0.1852, 0.4041, 0.1882, 0.4058, 0.1352, 0.02571, 0.1306, 0.02953, 0.1299, 0.02655, 0.1846, 0.4097, 0.1814, 0.4144, 0.1814, 0.4078, 0.1826, 0.1124, 0.1859, 0.112, 0.1874, 0.1156, 0.1269, 0.03185, 0.1306, 0.02953, 0.1328, 0.03208, 0.1814, 0.4078, 0.1814, 0.4144, 0.1789, 0.4116, 0.9029, 0.8689, 0.9059, 0.8646, 0.9072, 0.8705, 0.1219, 0.0418, 0.1255, 0.03911, 0.1261, 0.04333, 0.126, 0.1449, 0.1231, 0.1466, 0.1208, 0.1441, 0.1078, 0.9127, 0.1081, 0.909, 0.1119, 0.9086, 0.03849, 0.1491, 0.03738, 0.1458, 0.04101, 0.1482, 0.1321, 0.06203, 0.126, 0.06037, 0.1322, 0.05718, 0.1209, 0.1403, 0.1208, 0.1441, 0.1174, 0.1411, 0.0363, 0.06791, 0.03442, 0.06545, 0.03808, 0.06534, 0.04647, 0.05111, 0.05065, 0.05272, 0.04996, 0.05626, 0.03955, 0.1321, 0.03652, 0.136, 0.03213, 0.1318, 0.04846, 0.0604, 0.05445, 0.06278, 0.04893, 0.06518, 0.04846, 0.0604, 0.0455, 0.0572, 0.04996, 0.05626, 0.02222, 0.04165, 0.02335, 0.03674, 0.02589, 0.03941, 0.1161, 0.1354, 0.1206, 0.1387, 0.1142, 0.139, 0.112, 0.1239, 0.1098, 0.1271, 0.1068, 0.1214, 0.1369, 0.05168, 0.1397, 0.04962, 0.1413, 0.0545, 0.9488, 0.922, 0.9523, 0.9202, 0.9525, 0.9252, 0.9739, 0.1973, 0.9721, 0.1935, 0.9739, 0.1909, 0.03146, 0.1397, 0.02893, 0.1369, 0.03175, 0.1358, 0.03584, 0.02792, 0.03989, 0.02661, 0.03753, 0.03114, 0.03957, 0.05406, 0.03574, 0.053, 0.03831, 0.04805, 0.1812, 0.1268, 0.1789, 0.1302, 0.1763, 0.1242, 0.03442, 0.06545, 0.03414, 0.06259, 0.03808, 0.06534, 0.1104, 0.1358, 0.1123, 0.1339, 0.1142, 0.139, 0.03192, 0.05195, 0.03574, 0.053, 0.03443, 0.05714, 0.9523, 0.9202, 0.9488, 0.922, 0.9525, 0.9168, 0.02893, 0.1369, 0.03146, 0.1397, 0.02545, 0.1407, 0.1763, 0.1242, 0.1789, 0.1302, 0.1738, 0.1271, 0.1798, 0.1238, 0.1763, 0.1242, 0.1804, 0.1206, 0.1832, 0.1233, 0.1798, 0.1238, 0.1804, 0.1206, 0.1104, 0.1358, 0.1142, 0.139, 0.1094, 0.1393, 0.1159, 0.1287, 0.1165, 0.1237, 0.1207, 0.123, 0.03415, 0.1427, 0.03146, 0.1397, 0.03719, 0.1399, 0.03415, 0.1427, 0.03738, 0.1458, 0.03038, 0.1473, 0.03989, 0.02661, 0.03424, 0.02497, 0.04174, 0.02389, 0.9332, 0.1125, 0.9305, 0.1177, 0.9303, 0.1114, 0.1165, 0.1237, 0.1159, 0.1287, 0.1115, 0.1282, 0.1074, 0.04204, 0.1068, 0.03867, 0.1117, 0.03989, 0.02177, 0.04838, 0.0255, 0.04789, 0.02518, 0.05122, 0.06272, 0.04462, 0.06053, 0.04788, 0.05841, 0.04082, 0.05558, 0.05803, 0.0598, 0.05815, 0.05928, 0.06166, 0.03955, 0.1321, 0.04101, 0.1356, 0.03652, 0.136, 0.03013, 0.1185, 0.03347, 0.1162, 0.03199, 0.1224, 0.05558, 0.05803, 0.05928, 0.06166, 0.05445, 0.06278, 0.05483, 0.05432, 0.05065, 0.05272, 0.0522, 0.04857, 0.1763, 0.1242, 0.1798, 0.1238, 0.1812, 0.1268, 0.03574, 0.053, 0.03957, 0.05406, 0.03443, 0.05714, 0.03574, 0.053, 0.03192, 0.05195, 0.03831, 0.04805, 0.03955, 0.1321, 0.03213, 0.1318, 0.03653, 0.1264, 0.03989, 0.02661, 0.04174, 0.02389, 0.047, 0.02578, 0.03989, 0.02661, 0.04383, 0.02738, 0.03753, 0.03114, 0.1763, 0.1242, 0.1738, 0.1271, 0.1721, 0.1241, 0.0586, 0.05197, 0.06093, 0.0551, 0.05483, 0.05432, 0.0586, 0.05197, 0.05628, 0.04884, 0.06053, 0.04788, 0.1758, 0.1208, 0.1763, 0.1242, 0.1721, 0.1241, 0.06323, 0.04075, 0.06272, 0.04462, 0.05841, 0.04082, 0.1219, 0.0418, 0.1185, 0.04703, 0.1175, 0.03981, 0.1279, 0.03695, 0.1314, 0.03771, 0.1313, 0.04269, 0.03955, 0.1321, 0.03653, 0.1264, 0.04045, 0.1284, 0.05558, 0.05803, 0.05483, 0.05432, 0.0598, 0.05815, 0.03738, 0.1458, 0.03415, 0.1427, 0.03719, 0.1399, 0.03013, 0.1185, 0.03076, 0.1136, 0.03347, 0.1162, 0.1167, 0.1456, 0.1149, 0.143, 0.1208, 0.1441, 0.1369, 0.05168, 0.1364, 0.04692, 0.1397, 0.04962, 0.04846, 0.0604, 0.04893, 0.06518, 0.04291, 0.06068, 0.03989, 0.02661, 0.03584, 0.02792, 0.03424, 0.02497, 0.05628, 0.04884, 0.0586, 0.05197, 0.05483, 0.05432, 0.9535, 0.8594, 0.9535, 0.8638, 0.9507, 0.863, 0.0385, 0.05961, 0.04, 0.06362, 0.03414, 0.06259, 0.02222, 0.04165, 0.02589, 0.03941, 0.02373, 0.04457, 0.0385, 0.05961, 0.03957, 0.05406, 0.04291, 0.06068, 0.1207, 0.123, 0.1231, 0.125, 0.1204, 0.1288, 0.03146, 0.1397, 0.03415, 0.1427, 0.03038, 0.1473, 0.3704, 0.9232, 0.367, 0.924, 0.3656, 0.9218, 0.1075, 0.1303, 0.1072, 0.1259, 0.1098, 0.1271, 0.1348, 0.05867, 0.1369, 0.05168, 0.1413, 0.0545, 0.1161, 0.1354, 0.1142, 0.139, 0.1123, 0.1339, 0.02177, 0.1347, 0.02626, 0.1292, 0.02528, 0.1361, 0.03442, 0.06545, 0.03096, 0.06341, 0.03414, 0.06259, 0.1314, 0.03771, 0.1279, 0.03695, 0.1328, 0.03208, 0.1314, 0.03771, 0.1349, 0.03898, 0.1313, 0.04269, 0.9536, 0.7388, 0.9536, 0.7427, 0.9511, 0.743, 0.0455, 0.0572, 0.04846, 0.0604, 0.04291, 0.06068, 0.0444, 0.0643, 0.04, 0.06362, 0.04291, 0.06068, 0.1072, 0.1259, 0.1068, 0.1214, 0.1098, 0.1271, 0.05065, 0.05272, 0.05483, 0.05432, 0.04996, 0.05626, 0.1369, 0.05168, 0.1324, 0.05032, 0.1364, 0.04692, 0.05065, 0.05272, 0.04647, 0.05111, 0.0522, 0.04857, 0.03989, 0.02661, 0.047, 0.02578, 0.04383, 0.02738, 0.02368, 0.9781, 0.02177, 0.9764, 0.02368, 0.9722, 0.0385, 0.05961, 0.04291, 0.06068, 0.04, 0.06362, 0.02177, 0.04838, 0.02373, 0.04457, 0.0255, 0.04789, 0.9347, 0.2767, 0.933, 0.2803, 0.9318, 0.2752, 0.9336, 0.1063, 0.9332, 0.1125, 0.9303, 0.1114, 0.1798, 0.1238, 0.1832, 0.1233, 0.1812, 0.1268, 0.05955, 0.03286, 0.06014, 0.03732, 0.05318, 0.03529, 0.1792, 0.4181, 0.1736, 0.4157, 0.1789, 0.4116, 0.9536, 0.7427, 0.9536, 0.7466, 0.9511, 0.743, 0.1792, 0.4181, 0.1717, 0.4187, 0.1736, 0.4157, 0.04893, 0.06518, 0.0444, 0.0643, 0.04291, 0.06068, 0.1204, 0.1288, 0.1159, 0.1287, 0.1207, 0.123, 0.1324, 0.05032, 0.1322, 0.04677, 0.1364, 0.04692, 0.1243, 0.03518, 0.1224, 0.02934, 0.1269, 0.03185, 0.1324, 0.05032, 0.1269, 0.04885, 0.1322, 0.04677, 0.03808, 0.06534, 0.04201, 0.06808, 0.0363, 0.06791, 0.9535, 0.8638, 0.9535, 0.8681, 0.9507, 0.863, 0.03443, 0.05714, 0.0385, 0.05961, 0.03414, 0.06259, 0.1142, 0.139, 0.1149, 0.143, 0.1094, 0.1393, 0.1721, 0.1241, 0.1738, 0.1302, 0.1714, 0.129, 0.06093, 0.0551, 0.0586, 0.05197, 0.06053, 0.04788, 0.0385, 0.05961, 0.03443, 0.05714, 0.03957, 0.05406, 0.1741, 0.118, 0.1721, 0.1241, 0.1708, 0.1219, 0.05483, 0.05432, 0.05558, 0.05803, 0.04996, 0.05626, 0.1208, 0.1441, 0.1203, 0.1483, 0.1167, 0.1456, 0.02335, 0.03674, 0.02777, 0.03397, 0.02589, 0.03941, 0.05037, 0.03024, 0.04504, 0.03066, 0.04383, 0.02738, 0.04726, 0.04226, 0.04359, 0.03959, 0.04766, 0.03757, 0.0522, 0.04857, 0.0515, 0.04318, 0.05628, 0.04884, 0.04657, 0.02177, 0.05249, 0.02458, 0.04804, 0.02423, 0.02922, 0.02905, 0.02777, 0.03397, 0.02498, 0.03128, 0.05037, 0.03024, 0.04383, 0.02738, 0.047, 0.02578, 0.1789, 0.4116, 0.176, 0.4121, 0.1785, 0.4062, 0.05037, 0.03024, 0.04885, 0.03321, 0.04504, 0.03066, 0.05955, 0.03286, 0.05318, 0.03529, 0.05468, 0.03025, 0.1746, 0.1399, 0.176, 0.145, 0.1717, 0.1443, 0.03213, 0.1318, 0.02626, 0.1292, 0.03235, 0.1266, 0.02518, 0.05122, 0.02949, 0.04769, 0.03192, 0.05195, 0.06326, 0.05097, 0.06093, 0.0551, 0.06053, 0.04788, 0.04383, 0.02738, 0.04122, 0.03324, 0.03753, 0.03114, 0.1788, 0.1423, 0.176, 0.145, 0.1746, 0.1399, 0.02939, 0.04188, 0.0337, 0.04395, 0.02949, 0.04769, 0.02939, 0.04188, 0.03323, 0.04026, 0.0337, 0.04395, 0.05841, 0.04082, 0.06014, 0.03732, 0.06323, 0.04075, 0.1814, 0.4144, 0.1792, 0.4181, 0.1789, 0.4116, 0.03652, 0.136, 0.03719, 0.1399, 0.03146, 0.1397, 0.0566, 0.02903, 0.05249, 0.02458, 0.05582, 0.02565, 0.05955, 0.03286, 0.05468, 0.03025, 0.0566, 0.02903, 0.03323, 0.04026, 0.03676, 0.04122, 0.0337, 0.04395, 0.9364, 0.3391, 0.9402, 0.3353, 0.9402, 0.3398, 0.02939, 0.04188, 0.02589, 0.03941, 0.03226, 0.03677, 0.02518, 0.05122, 0.0255, 0.04789, 0.02949, 0.04769, 0.1252, 0.02948, 0.1299, 0.02655, 0.1269, 0.03185, 0.02373, 0.04457, 0.02589, 0.03941, 0.02939, 0.04188, 0.03719, 0.1399, 0.0404, 0.1408, 0.03738, 0.1458, 0.03199, 0.1224, 0.03653, 0.1264, 0.03235, 0.1266, 0.1261, 0.04333, 0.1322, 0.04677, 0.1269, 0.04885, 0.02373, 0.04457, 0.02949, 0.04769, 0.0255, 0.04789, 0.1261, 0.04333, 0.1313, 0.04269, 0.1322, 0.04677, 0.02939, 0.04188, 0.03226, 0.03677, 0.03323, 0.04026, 0.03175, 0.1358, 0.03213, 0.1318, 0.03652, 0.136, 0.1789, 0.4116, 0.1785, 0.4062, 0.1814, 0.4078, 0.03831, 0.04805, 0.03383, 0.04784, 0.0337, 0.04395, 0.02373, 0.04457, 0.02939, 0.04188, 0.02949, 0.04769, 0.1814, 0.4144, 0.1824, 0.4199, 0.1792, 0.4181, 0.176, 0.4121, 0.1719, 0.4142, 0.1744, 0.4101, 0.9782, 0.113, 0.9771, 0.1097, 0.9782, 0.1063, 0.03719, 0.1399, 0.04101, 0.1356, 0.0404, 0.1408, 0.03653, 0.1264, 0.03213, 0.1318, 0.03235, 0.1266, 0.03199, 0.1224, 0.03642, 0.1221, 0.03653, 0.1264, 0.0566, 0.02903, 0.05468, 0.03025, 0.05164, 0.02687, 0.1071, 0.1163, 0.1103, 0.1108, 0.112, 0.1144, 0.05318, 0.03529, 0.05037, 0.03024, 0.05468, 0.03025, 0.0566, 0.02903, 0.05164, 0.02687, 0.05249, 0.02458, 0.04726, 0.04226, 0.04766, 0.03757, 0.0515, 0.04318, 0.05955, 0.03286, 0.06326, 0.03605, 0.06014, 0.03732, 0.03347, 0.1162, 0.03486, 0.1195, 0.03199, 0.1224, 0.03381, 0.03266, 0.03226, 0.03677, 0.02777, 0.03397, 0.1123, 0.1339, 0.1115, 0.1282, 0.1159, 0.1287, 0.04804, 0.02423, 0.05249, 0.02458, 0.05164, 0.02687, 0.04222, 0.04734, 0.04292, 0.0435, 0.04726, 0.04226, 0.03768, 0.03679, 0.03676, 0.04122, 0.03323, 0.04026, 0.04222, 0.04734, 0.04903, 0.04581, 0.04647, 0.05111, 0.04647, 0.05111, 0.04996, 0.05626, 0.0455, 0.0572, 0.04903, 0.04581, 0.0522, 0.04857, 0.04647, 0.05111, 0.1738, 0.9696, 0.1738, 0.9748, 0.1708, 0.9744, 0.05403, 0.04088, 0.0515, 0.04318, 0.04766, 0.03757, 0.03381, 0.03266, 0.02922, 0.02905, 0.03584, 0.02792, 0.05037, 0.03024, 0.05164, 0.02687, 0.05468, 0.03025, 0.1279, 0.03695, 0.1269, 0.03185, 0.1328, 0.03208, 0.1313, 0.04269, 0.1261, 0.04333, 0.1279, 0.03695, 0.0455, 0.0572, 0.04291, 0.06068, 0.03957, 0.05406, 0.04442, 0.03536, 0.04122, 0.03324, 0.04504, 0.03066, 0.03831, 0.04805, 0.04222, 0.04734, 0.03957, 0.05406, 0.05586, 0.0382, 0.05318, 0.03529, 0.06014, 0.03732, 0.05622, 0.04482, 0.05403, 0.04088, 0.05841, 0.04082, 0.04766, 0.03757, 0.04885, 0.03321, 0.05318, 0.03529, 0.04442, 0.03536, 0.04766, 0.03757, 0.04359, 0.03959, 0.05402, 0.06631, 0.04893, 0.06518, 0.05445, 0.06278, 0.03383, 0.04784, 0.02949, 0.04769, 0.0337, 0.04395, 0.176, 0.4121, 0.1744, 0.4101, 0.1785, 0.4062, 0.02949, 0.04769, 0.03383, 0.04784, 0.03192, 0.05195, 0.1175, 0.03981, 0.1117, 0.03607, 0.1184, 0.03237, 0.02335, 0.03674, 0.02498, 0.03128, 0.02777, 0.03397, 0.04222, 0.04734, 0.04647, 0.05111, 0.03957, 0.05406, 0.1117, 0.03989, 0.1068, 0.03867, 0.1117, 0.03607, 0.03957, 0.05406, 0.04647, 0.05111, 0.0455, 0.0572, 0.03719, 0.1399, 0.03652, 0.136, 0.04101, 0.1356, 0.05318, 0.03529, 0.05403, 0.04088, 0.04766, 0.03757, 0.04292, 0.0435, 0.04222, 0.04734, 0.03945, 0.04416, 0.1717, 0.1443, 0.1709, 0.1384, 0.1746, 0.1399, 0.04292, 0.0435, 0.04359, 0.03959, 0.04726, 0.04226, 0.03383, 0.04784, 0.03831, 0.04805, 0.03192, 0.05195, 0.0522, 0.04857, 0.05628, 0.04884, 0.05483, 0.05432, 0.03381, 0.03266, 0.03584, 0.02792, 0.03753, 0.03114, 0.03676, 0.04122, 0.03768, 0.03679, 0.04359, 0.03959, 0.1714, 0.129, 0.1738, 0.1302, 0.1716, 0.1347, 0.04359, 0.03959, 0.04292, 0.0435, 0.03945, 0.04416, 0.05943, 0.06509, 0.05402, 0.06631, 0.05445, 0.06278, 0.03381, 0.03266, 0.03753, 0.03114, 0.03768, 0.03679, 0.03146, 0.1397, 0.03175, 0.1358, 0.03652, 0.136, 0.05403, 0.04088, 0.05622, 0.04482, 0.0515, 0.04318, 0.04122, 0.03324, 0.04442, 0.03536, 0.04359, 0.03959, 0.03945, 0.04416, 0.03676, 0.04122, 0.04359, 0.03959, 0.05586, 0.0382, 0.05841, 0.04082, 0.05403, 0.04088, 0.9364, 0.3391, 0.9402, 0.3398, 0.9395, 0.3438, 0.05445, 0.06278, 0.05928, 0.06166, 0.05943, 0.06509, 0.05841, 0.04082, 0.05586, 0.0382, 0.06014, 0.03732, 0.05622, 0.04482, 0.05628, 0.04884, 0.0515, 0.04318, 0.04726, 0.04226, 0.0515, 0.04318, 0.04903, 0.04581, 0.1175, 0.03981, 0.1117, 0.03989, 0.1117, 0.03607, 0.03226, 0.03677, 0.03381, 0.03266, 0.03768, 0.03679, 0.03768, 0.03679, 0.03323, 0.04026, 0.03226, 0.03677, 0.06093, 0.0551, 0.0598, 0.05815, 0.05483, 0.05432, 0.05622, 0.04482, 0.06053, 0.04788, 0.05628, 0.04884, 0.03831, 0.04805, 0.0337, 0.04395, 0.03676, 0.04122, 0.1279, 0.03695, 0.1243, 0.03518, 0.1269, 0.03185, 0.02777, 0.03397, 0.03226, 0.03677, 0.02589, 0.03941, 0.06014, 0.03732, 0.06326, 0.03605, 0.06323, 0.04075, 0.03768, 0.03679, 0.04122, 0.03324, 0.04359, 0.03959, 0.1789, 0.1302, 0.1738, 0.1302, 0.1738, 0.1271, 0.1709, 0.1384, 0.1716, 0.1347, 0.1746, 0.1399, 0.04885, 0.03321, 0.04766, 0.03757, 0.04504, 0.03066, 0.03945, 0.04416, 0.04222, 0.04734, 0.03831, 0.04805, 0.04383, 0.02738, 0.04504, 0.03066, 0.04122, 0.03324, 0.0522, 0.04857, 0.04903, 0.04581, 0.0515, 0.04318, 0.04885, 0.03321, 0.05037, 0.03024, 0.05318, 0.03529, 0.05318, 0.03529, 0.05586, 0.0382, 0.05403, 0.04088, 0.03486, 0.1195, 0.03642, 0.1221, 0.03199, 0.1224, 0.03381, 0.03266, 0.02777, 0.03397, 0.02922, 0.02905, 0.05622, 0.04482, 0.05841, 0.04082, 0.06053, 0.04788, 0.03768, 0.03679, 0.03753, 0.03114, 0.04122, 0.03324, 0.02922, 0.02905, 0.03424, 0.02497, 0.03584, 0.02792, 0.04726, 0.04226, 0.04903, 0.04581, 0.04222, 0.04734, 0.05037, 0.03024, 0.047, 0.02578, 0.05164, 0.02687, 0.03676, 0.04122, 0.03945, 0.04416, 0.03831, 0.04805, 0.04766, 0.03757, 0.04442, 0.03536, 0.04504, 0.03066])
me_icosphere.materials.append(mat_tinbase_001)
me_icosphere.use_remesh_fix_poles = True
me_icosphere.use_remesh_preserve_attributes = False
me_icosphere.update()
me_cylinder_001 = bpy.data.meshes.new('Cylinder.001')
me_cylinder_001.from_pydata([(0.0, 1.0, -1.0), (0.0, 1.0, 1.0), (0.7071, 0.7071, -1.0), (0.7071, 0.7071, 1.0), (1.0, -4.371e-08, -1.0), (1.0, -4.371e-08, 1.0), (0.7071, -0.7071, -1.0), (0.7071, -0.7071, 1.0), (-8.742e-08, -1.0, -1.0), (-8.742e-08, -1.0, 1.0), (-0.7071, -0.7071, -1.0), (-0.7071, -0.7071, 1.0), (-1.0, 1.192e-08, -1.0), (-1.0, 1.192e-08, 1.0), (-0.7071, 0.7071, -1.0), (-0.7071, 0.7071, 1.0), (-20.02, -8.201, -15.57), (-21.28, -8.765, -14.0), (-20.04, -5.959, -14.89), (-21.11, -5.814, -13.34), (-18.12, -8.4, -13.85), (-19.1, -8.435, -12.34), (-18.27, -6.148, -13.46), (-18.92, -6.58, -11.78), (-13.73, 8.403, -11.48), (-13.05, 9.188, -9.616), (-15.88, 9.255, -11.2), (-15.89, 10.19, -9.534), (-13.26, 10.49, -12.83), (-13.1, 11.4, -11.28), (-15.45, 11.06, -12.52), (-14.86, 12.18, -11.25), (-2.672, -4.704, -0.99), (-1.988, -3.918, 0.8746), (-4.818, -3.851, -0.7062), (-4.83, -2.912, 0.957), (-2.199, -2.62, -2.334), (-2.035, -1.711, -0.7858), (-4.394, -2.05, -2.027), (-3.801, -0.9299, -0.7621), (-13.23, -23.3, -17.08), (-12.75, -24.41, -15.34), (-14.0, -21.51, -15.69), (-13.78, -21.94, -13.8), (-11.05, -22.17, -16.99), (-10.72, -22.69, -15.27), (-12.06, -20.47, -15.74), (-11.23, -21.08, -14.23), (-0.317, -19.5, -4.473), (0.2953, -18.55, -2.672), (-2.529, -18.82, -4.239), (-2.624, -17.79, -2.646), (-0.02532, -17.46, -5.966), (0.05869, -16.46, -4.486), (-2.261, -17.07, -5.688), (-1.769, -15.83, -4.509), (-19.86, 5.429, -22.35), (-19.25, 4.555, -20.5), (-20.87, 7.22, -21.15), (-20.6, 6.992, -19.22), (-17.85, 6.839, -22.41), (-17.45, 6.527, -20.64), (-19.08, 8.5, -21.33), (-18.18, 8.138, -19.78), (-19.74, -16.8, -21.45), (-21.08, -17.12, -19.52), (-19.56, -14.61, -20.97), (-21.46, -14.83, -18.99), (-17.95, -17.11, -19.95), (-18.93, -17.15, -18.44), (-18.1, -14.86, -19.56), (-19.27, -15.29, -17.51), (-3.636, 2.692, -2.339), (-4.658, 2.727, -0.1563), (-5.572, 2.928, -3.558), (-6.873, 2.549, -1.077), (-3.512, 4.952, -2.28), (-4.462, 5.019, -0.7529), (-5.558, 4.871, -3.4), (-6.496, 5.12, -1.17), (-3.444, -13.87, -4.122), (-4.631, -13.5, -2.084), (-4.515, -15.79, -4.572), (-5.641, -15.64, -1.959), (-5.053, -12.83, -5.464), (-6.06, -12.73, -3.984), (-5.983, -14.92, -5.611), (-7.287, -14.38, -3.691), (-15.1, -8.279, -5.73), (-14.93, -6.202, -6.58), (-13.01, -8.242, -4.831), (-12.59, -5.975, -6.204), (-15.78, -7.456, -3.52), (-15.46, -5.884, -4.056), (-13.55, -7.415, -2.971), (-13.52, -5.261, -3.636), (-22.8, -6.426, -26.21), (-22.62, -4.349, -27.06), (-20.71, -6.389, -25.32), (-20.28, -4.122, -26.69), (-23.47, -5.603, -24.0), (-23.15, -4.031, -24.54), (-21.25, -5.562, -23.46), (-21.21, -3.408, -24.12), (-0.5528, -15.81, -2.202), (0.05451, -13.94, -1.053), (-2.705, -15.51, -1.603), (-2.014, -13.55, 0.1582), (-0.9632, -14.61, -4.274), (-0.7135, -13.16, -3.37), (-3.058, -14.36, -3.302), (-2.413, -12.39, -2.38), (-20.02, -12.69, -14.15), (-18.84, -11.64, -9.153), (-19.55, -12.44, -14.35), (-18.47, -11.31, -9.618), (-19.02, -12.61, -14.46), (-17.84, -11.56, -9.463), (-18.75, -13.1, -14.42), (-17.57, -12.05, -9.417), (-18.88, -13.62, -14.24), (-17.7, -12.57, -9.243), (-19.36, -13.87, -14.04), (-18.18, -12.82, -9.043), (-19.88, -13.7, -13.93), (-18.69, -12.68, -8.908), (-20.16, -13.21, -13.98), (-18.98, -12.16, -8.979), (-8.303, 7.077, -4.694), (-10.9, 10.83, -3.121), (-8.765, 6.841, -4.936), (-11.29, 10.34, -3.32), (-9.019, 6.854, -5.492), (-11.62, 10.61, -3.919), (-8.918, 7.11, -6.035), (-11.52, 10.86, -4.463), (-8.52, 7.459, -6.249), (-11.12, 11.21, -4.676), (-8.058, 7.696, -6.006), (-10.66, 11.45, -4.433), (-7.804, 7.682, -5.45), (-10.4, 11.47, -3.897), (-7.905, 7.426, -4.907), (-10.51, 11.18, -3.334), (-15.22, -1.346, -9.646), (-17.82, 2.408, -8.073), (-15.68, -1.583, -9.889), (-18.2, 1.915, -8.273), (-15.94, -1.57, -10.44), (-18.54, 2.185, -8.872), (-15.83, -1.314, -10.99), (-18.43, 2.441, -9.415), (-15.44, -0.965, -11.2), (-18.04, 2.789, -9.628), (-14.97, -0.7282, -10.96), (-17.57, 3.026, -9.386), (-14.72, -0.7418, -10.4), (-17.31, 3.046, -8.85), (-14.82, -0.9979, -9.859), (-17.42, 2.756, -8.286), (-23.18, -2.278, -17.31), (-24.3, -2.562, -15.77), (-22.63, -2.672, -16.91), (-23.75, -2.956, -15.37), (-22.42, -3.407, -16.89), (-23.53, -3.691, -15.35), (-22.67, -4.052, -17.26), (-23.78, -4.336, -15.71), (-23.23, -4.23, -17.79), (-24.34, -4.514, -16.25), (-23.78, -3.835, -18.19), (-24.89, -4.119, -16.65), (-23.99, -3.101, -18.21), (-25.11, -3.385, -16.67), (-23.75, -2.456, -17.85), (-24.86, -2.74, -16.31), (-6.918, 0.3428, -2.197), (-7.652, 1.927, -1.685), (-7.463, -0.02417, -1.762), (-8.196, 1.56, -1.249), (-8.158, -0.2981, -1.944), (-8.892, 1.286, -1.431), (-8.597, -0.3185, -2.637), (-9.331, 1.266, -2.125), (-8.523, -0.07352, -3.436), (-9.257, 1.511, -2.923), (-7.979, 0.2934, -3.872), (-8.713, 1.878, -3.359), (-7.284, 0.5674, -3.69), (-8.017, 2.152, -3.177), (-6.844, 0.5878, -2.996), (-7.578, 2.172, -2.484), (-8.827, -19.7, -5.19), (-9.561, -18.12, -4.678), (-9.371, -20.07, -4.754), (-10.1, -18.48, -4.242), (-10.07, -20.34, -4.936), (-10.8, -18.76, -4.424), (-10.51, -20.36, -5.63), (-11.24, -18.78, -5.117), (-10.43, -20.12, -6.428), (-11.17, -18.53, -5.916), (-9.888, -19.75, -6.864), (-10.62, -18.17, -6.352), (-9.193, -19.48, -6.682), (-9.926, -17.89, -6.17), (-8.753, -19.46, -5.989), (-9.487, -17.87, -5.476), (-14.36, 7.561, -6.644), (-15.97, 8.134, -6.006), (-14.23, 7.242, -5.887), (-15.84, 7.816, -5.249), (-14.36, 6.555, -5.543), (-15.98, 7.129, -4.905), (-14.68, 5.903, -5.812), (-16.29, 6.477, -5.174), (-15.0, 5.668, -6.538), (-16.61, 6.242, -5.9), (-15.13, 5.987, -7.294), (-16.74, 6.561, -6.656), (-15.0, 6.673, -7.639), (-16.61, 7.247, -7.001), (-14.68, 7.325, -7.369), (-16.29, 7.899, -6.731), (-8.509, -19.76, -9.791), (-10.12, -19.19, -9.153), (-8.378, -20.08, -9.035), (-9.991, -19.51, -8.397), (-8.511, -20.77, -8.69), (-10.12, -20.19, -8.052), (-8.83, -21.42, -8.959), (-10.44, -20.85, -8.321), (-9.148, -21.65, -9.685), (-10.76, -21.08, -9.047), (-9.278, -21.34, -10.44), (-10.89, -20.76, -9.804), (-9.145, -20.65, -10.79), (-10.76, -20.08, -10.15), (-8.826, -20.0, -10.52), (-10.44, -19.42, -9.879), (-18.34, -15.46, -13.1), (-19.0, -16.88, -12.1), (-17.84, -15.91, -13.49), (-18.5, -17.33, -12.5), (-17.84, -16.32, -14.21), (-18.5, -17.74, -13.21), (-18.35, -16.44, -14.83), (-19.01, -17.86, -13.83), (-19.06, -16.2, -14.99), (-19.72, -17.62, -13.99), (-19.56, -15.74, -14.59), (-20.22, -17.16, -13.6), (-19.56, -15.33, -13.88), (-20.22, -16.76, -12.88), (-19.05, -15.22, -13.26), (-19.71, -16.64, -12.26), (-11.63, -11.34, -5.06), (-12.29, -12.76, -4.064), (-11.13, -11.8, -5.454), (-11.79, -13.22, -4.458), (-11.14, -12.21, -6.171), (-11.8, -13.63, -5.176), (-11.64, -12.33, -6.792), (-12.3, -13.75, -5.796), (-12.36, -12.09, -6.952), (-13.02, -13.51, -5.956), (-12.86, -11.63, -6.558), (-13.52, -13.05, -5.562), (-12.85, -11.22, -5.84), (-13.51, -12.64, -4.845), (-12.34, -11.1, -5.22), (-13.0, -12.52, -4.224), (-9.875, 4.892, -2.518), (-11.43, 4.251, -1.799), (-9.59, 4.182, -2.536), (-11.15, 3.541, -1.817), (-9.573, 3.618, -3.108), (-11.13, 2.977, -2.389), (-9.834, 3.529, -3.899), (-11.39, 2.888, -3.179), (-10.22, 3.969, -4.445), (-11.78, 3.328, -3.725), (-10.51, 4.679, -4.426), (-12.06, 4.038, -3.707), (-10.52, 5.244, -3.855), (-12.08, 4.603, -3.135), (-10.26, 5.332, -3.064), (-11.82, 4.691, -2.345), (-6.503, -5.704, -2.166), (-8.062, -6.345, -1.446), (-6.218, -6.414, -2.184), (-7.777, -7.055, -1.465), (-6.201, -6.979, -2.756), (-7.76, -7.619, -2.037), (-6.463, -7.067, -3.546), (-8.021, -7.708, -2.827), (-6.849, -6.627, -4.092), (-8.408, -7.268, -3.373), (-7.134, -5.917, -4.074), (-8.693, -6.558, -3.355), (-7.151, -5.352, -3.502), (-8.71, -5.993, -2.783), (-6.889, -5.264, -2.712), (-8.448, -5.905, -1.992), (-23.52, -1.169, -19.41), (-24.78, -1.734, -17.84), (-23.55, 1.072, -18.74), (-24.62, 1.217, -17.18), (-21.63, -1.369, -17.69), (-22.6, -1.404, -16.18), (-21.77, 0.8832, -17.3), (-22.42, 0.4509, -15.62), (-21.13, -13.52, -18.76), (-22.62, -12.31, -18.22), (-20.3, -12.12, -20.6), (-21.32, -10.68, -20.63), (-19.6, -12.32, -17.1), (-20.61, -10.99, -16.94), (-18.86, -11.15, -19.11), (-19.73, -9.847, -18.37), (-14.16, -19.58, -7.799), (-15.65, -18.38, -7.253), (-13.33, -18.19, -9.638), (-14.36, -16.74, -9.667), (-12.63, -18.38, -6.134), (-13.64, -17.05, -5.974), (-11.89, -17.21, -8.144), (-12.77, -15.91, -7.403), (-9.46, -4.526, -2.986), (-10.95, -4.093, -1.628), (-9.955, -2.825, -4.65), (-11.36, -1.954, -3.94), (-8.018, -2.87, -1.766), (-9.295, -2.103, -0.9148), (-8.564, -1.402, -3.607), (-9.508, -0.6337, -2.283), (-14.06, 3.356, -4.332), (-15.55, 3.79, -2.974), (-14.55, 5.058, -5.996), (-15.95, 5.929, -5.286), (-12.61, 5.013, -3.112), (-13.89, 5.78, -2.261), (-13.16, 6.481, -4.953), (-14.1, 7.249, -3.629), (0.02141, -8.462, 1.686), (-1.472, -8.028, 3.044), (-0.4727, -6.76, 0.0221), (-1.875, -5.889, 0.7323), (1.464, -6.805, 2.906), (0.1867, -6.039, 3.757), (0.9182, -5.337, 1.065), (-0.02644, -4.569, 2.389), (-4.293, -23.94, -9.373), (-5.786, -23.51, -8.015), (-4.787, -22.24, -11.04), (-6.189, -21.37, -10.33), (-2.85, -22.29, -8.153), (-4.127, -21.52, -7.302), (-3.396, -20.82, -9.994), (-4.341, -20.05, -8.67), (-17.55, -20.61, -22.09), (-16.35, -22.19, -22.02), (-18.63, -21.12, -19.89), (-17.9, -22.6, -19.19), (-15.99, -19.33, -20.54), (-15.15, -20.69, -19.98), (-17.29, -19.86, -18.55), (-16.02, -20.91, -18.08), (-22.05, -8.866, -19.8), (-23.99, -8.51, -19.6), (-21.71, -7.226, -21.58), (-23.28, -6.438, -21.89), (-21.54, -7.1, -17.99), (-23.06, -6.405, -18.11), (-21.14, -5.699, -19.94), (-22.62, -4.974, -19.46), (-17.75, 3.344, -10.27), (-19.69, 3.7, -10.07), (-17.41, 4.984, -12.06), (-18.97, 5.772, -12.37), (-17.23, 5.11, -8.471), (-18.75, 5.804, -8.581), (-16.83, 6.51, -10.42), (-18.31, 7.235, -9.934)], [], [(0, 1, 3, 2), (2, 3, 5, 4), (4, 5, 7, 6), (6, 7, 9, 8), (8, 9, 11, 10), (10, 11, 13, 12), (3, 1, 15, 13, 11, 9, 7, 5), (12, 13, 15, 14), (14, 15, 1, 0), (0, 2, 4, 6, 8, 10, 12, 14), (16, 17, 19, 18), (18, 19, 23, 22), (22, 23, 21, 20), (20, 21, 17, 16), (18, 22, 20, 16), (23, 19, 17, 21), (24, 25, 27, 26), (26, 27, 31, 30), (30, 31, 29, 28), (28, 29, 25, 24), (26, 30, 28, 24), (31, 27, 25, 29), (32, 33, 35, 34), (34, 35, 39, 38), (38, 39, 37, 36), (36, 37, 33, 32), (34, 38, 36, 32), (39, 35, 33, 37), (40, 41, 43, 42), (42, 43, 47, 46), (46, 47, 45, 44), (44, 45, 41, 40), (42, 46, 44, 40), (47, 43, 41, 45), (48, 49, 51, 50), (50, 51, 55, 54), (54, 55, 53, 52), (52, 53, 49, 48), (50, 54, 52, 48), (55, 51, 49, 53), (56, 57, 59, 58), (58, 59, 63, 62), (62, 63, 61, 60), (60, 61, 57, 56), (58, 62, 60, 56), (63, 59, 57, 61), (64, 65, 67, 66), (66, 67, 71, 70), (70, 71, 69, 68), (68, 69, 65, 64), (66, 70, 68, 64), (71, 67, 65, 69), (72, 73, 75, 74), (74, 75, 79, 78), (78, 79, 77, 76), (76, 77, 73, 72), (74, 78, 76, 72), (79, 75, 73, 77), (80, 81, 83, 82), (82, 83, 87, 86), (86, 87, 85, 84), (84, 85, 81, 80), (82, 86, 84, 80), (87, 83, 81, 85), (88, 89, 91, 90), (90, 91, 95, 94), (94, 95, 93, 92), (92, 93, 89, 88), (90, 94, 92, 88), (95, 91, 89, 93), (96, 97, 99, 98), (98, 99, 103, 102), (102, 103, 101, 100), (100, 101, 97, 96), (98, 102, 100, 96), (103, 99, 97, 101), (104, 105, 107, 106), (106, 107, 111, 110), (110, 111, 109, 108), (108, 109, 105, 104), (106, 110, 108, 104), (111, 107, 105, 109), (112, 113, 115, 114), (114, 115, 117, 116), (116, 117, 119, 118), (118, 119, 121, 120), (120, 121, 123, 122), (122, 123, 125, 124), (115, 113, 127, 125, 123, 121, 119, 117), (124, 125, 127, 126), (126, 127, 113, 112), (112, 114, 116, 118, 120, 122, 124, 126), (128, 129, 131, 130), (130, 131, 133, 132), (132, 133, 135, 134), (134, 135, 137, 136), (136, 137, 139, 138), (138, 139, 141, 140), (131, 129, 143, 141, 139, 137, 135, 133), (140, 141, 143, 142), (142, 143, 129, 128), (128, 130, 132, 134, 136, 138, 140, 142), (144, 145, 147, 146), (146, 147, 149, 148), (148, 149, 151, 150), (150, 151, 153, 152), (152, 153, 155, 154), (154, 155, 157, 156), (147, 145, 159, 157, 155, 153, 151, 149), (156, 157, 159, 158), (158, 159, 145, 144), (144, 146, 148, 150, 152, 154, 156, 158), (160, 161, 163, 162), (162, 163, 165, 164), (164, 165, 167, 166), (166, 167, 169, 168), (168, 169, 171, 170), (170, 171, 173, 172), (163, 161, 175, 173, 171, 169, 167, 165), (172, 173, 175, 174), (174, 175, 161, 160), (160, 162, 164, 166, 168, 170, 172, 174), (176, 177, 179, 178), (178, 179, 181, 180), (180, 181, 183, 182), (182, 183, 185, 184), (184, 185, 187, 186), (186, 187, 189, 188), (179, 177, 191, 189, 187, 185, 183, 181), (188, 189, 191, 190), (190, 191, 177, 176), (176, 178, 180, 182, 184, 186, 188, 190), (192, 193, 195, 194), (194, 195, 197, 196), (196, 197, 199, 198), (198, 199, 201, 200), (200, 201, 203, 202), (202, 203, 205, 204), (195, 193, 207, 205, 203, 201, 199, 197), (204, 205, 207, 206), (206, 207, 193, 192), (192, 194, 196, 198, 200, 202, 204, 206), (208, 209, 211, 210), (210, 211, 213, 212), (212, 213, 215, 214), (214, 215, 217, 216), (216, 217, 219, 218), (218, 219, 221, 220), (211, 209, 223, 221, 219, 217, 215, 213), (220, 221, 223, 222), (222, 223, 209, 208), (208, 210, 212, 214, 216, 218, 220, 222), (224, 225, 227, 226), (226, 227, 229, 228), (228, 229, 231, 230), (230, 231, 233, 232), (232, 233, 235, 234), (234, 235, 237, 236), (227, 225, 239, 237, 235, 233, 231, 229), (236, 237, 239, 238), (238, 239, 225, 224), (224, 226, 228, 230, 232, 234, 236, 238), (240, 241, 243, 242), (242, 243, 245, 244), (244, 245, 247, 246), (246, 247, 249, 248), (248, 249, 251, 250), (250, 251, 253, 252), (243, 241, 255, 253, 251, 249, 247, 245), (252, 253, 255, 254), (254, 255, 241, 240), (240, 242, 244, 246, 248, 250, 252, 254), (256, 257, 259, 258), (258, 259, 261, 260), (260, 261, 263, 262), (262, 263, 265, 264), (264, 265, 267, 266), (266, 267, 269, 268), (259, 257, 271, 269, 267, 265, 263, 261), (268, 269, 271, 270), (270, 271, 257, 256), (256, 258, 260, 262, 264, 266, 268, 270), (272, 273, 275, 274), (274, 275, 277, 276), (276, 277, 279, 278), (278, 279, 281, 280), (280, 281, 283, 282), (282, 283, 285, 284), (275, 273, 287, 285, 283, 281, 279, 277), (284, 285, 287, 286), (286, 287, 273, 272), (272, 274, 276, 278, 280, 282, 284, 286), (288, 289, 291, 290), (290, 291, 293, 292), (292, 293, 295, 294), (294, 295, 297, 296), (296, 297, 299, 298), (298, 299, 301, 300), (291, 289, 303, 301, 299, 297, 295, 293), (300, 301, 303, 302), (302, 303, 289, 288), (288, 290, 292, 294, 296, 298, 300, 302), (304, 305, 307, 306), (306, 307, 311, 310), (310, 311, 309, 308), (308, 309, 305, 304), (306, 310, 308, 304), (311, 307, 305, 309), (312, 313, 315, 314), (314, 315, 319, 318), (318, 319, 317, 316), (316, 317, 313, 312), (314, 318, 316, 312), (319, 315, 313, 317), (320, 321, 323, 322), (322, 323, 327, 326), (326, 327, 325, 324), (324, 325, 321, 320), (322, 326, 324, 320), (327, 323, 321, 325), (328, 329, 331, 330), (330, 331, 335, 334), (334, 335, 333, 332), (332, 333, 329, 328), (330, 334, 332, 328), (335, 331, 329, 333), (336, 337, 339, 338), (338, 339, 343, 342), (342, 343, 341, 340), (340, 341, 337, 336), (338, 342, 340, 336), (343, 339, 337, 341), (344, 345, 347, 346), (346, 347, 351, 350), (350, 351, 349, 348), (348, 349, 345, 344), (346, 350, 348, 344), (351, 347, 345, 349), (352, 353, 355, 354), (354, 355, 359, 358), (358, 359, 357, 356), (356, 357, 353, 352), (354, 358, 356, 352), (359, 355, 353, 357), (360, 361, 363, 362), (362, 363, 367, 366), (366, 367, 365, 364), (364, 365, 361, 360), (362, 366, 364, 360), (367, 363, 361, 365), (368, 369, 371, 370), (370, 371, 375, 374), (374, 375, 373, 372), (372, 373, 369, 368), (370, 374, 372, 368), (375, 371, 369, 373), (376, 377, 379, 378), (378, 379, 383, 382), (382, 383, 381, 380), (380, 381, 377, 376), (378, 382, 380, 376), (383, 379, 377, 381)])
_uv = me_cylinder_001.uv_layers.new(name='bake')
_uv.uv.foreach_set('vector', [0.9053, 0.9174, 0.9053, 0.9294, 0.8994, 0.9288, 0.8994, 0.9168, 0.7896, 0.6251, 0.7896, 0.6101, 0.7938, 0.6091, 0.7938, 0.6241, 0.7938, 0.6241, 0.7938, 0.6091, 0.7997, 0.6091, 0.7997, 0.6242, 0.7997, 0.6242, 0.7997, 0.6091, 0.8039, 0.6101, 0.8039, 0.6251, 0.1708, 0.9261, 0.1708, 0.9125, 0.1767, 0.9124, 0.1767, 0.926, 0.5654, 0.7976, 0.5654, 0.8129, 0.5612, 0.8124, 0.5612, 0.7971, 0.8977, 0.6827, 0.8977, 0.6769, 0.9004, 0.6733, 0.9041, 0.6741, 0.9068, 0.6788, 0.9068, 0.6846, 0.9041, 0.6882, 0.9004, 0.6874, 0.5612, 0.7971, 0.5612, 0.8124, 0.5553, 0.8124, 0.5553, 0.7971, 0.5553, 0.7971, 0.5553, 0.8124, 0.5511, 0.8129, 0.5511, 0.7975, 0.8446, 0.03589, 0.841, 0.03144, 0.841, 0.02559, 0.8446, 0.02177, 0.8497, 0.02222, 0.8533, 0.02667, 0.8533, 0.03252, 0.8497, 0.03634, 0.7266, 0.02658, 0.7412, 0.02177, 0.7401, 0.04158, 0.7274, 0.04158, 0.4294, 0.743, 0.443, 0.7401, 0.443, 0.7585, 0.4294, 0.7558, 0.8116, 0.1909, 0.8243, 0.193, 0.8243, 0.2072, 0.8142, 0.2064, 0.207, 0.02662, 0.2052, 0.03771, 0.1848, 0.03158, 0.188, 0.02177, 0.652, 0.196, 0.652, 0.2127, 0.6386, 0.2095, 0.6376, 0.1909, 0.207, 0.04871, 0.186, 0.048, 0.1848, 0.03158, 0.2052, 0.03771, 0.2365, 0.4658, 0.2528, 0.4633, 0.2528, 0.4866, 0.2383, 0.4837, 0.5511, 0.6724, 0.565, 0.6702, 0.565, 0.6918, 0.5513, 0.6899, 0.7776, 0.124, 0.7638, 0.1231, 0.7639, 0.1083, 0.7776, 0.1063, 0.4458, 0.5661, 0.4325, 0.5657, 0.4294, 0.5449, 0.4458, 0.5466, 0.5814, 0.1248, 0.5818, 0.1075, 0.5992, 0.1063, 0.5992, 0.1257, 0.1708, 0.3367, 0.1919, 0.3349, 0.1919, 0.3578, 0.1717, 0.3515, 0.104, 0.4701, 0.1203, 0.4675, 0.1203, 0.4908, 0.1058, 0.488, 0.1708, 0.6694, 0.1847, 0.6671, 0.1847, 0.6887, 0.171, 0.6869, 0.7797, 0.2881, 0.766, 0.2873, 0.7661, 0.2725, 0.7797, 0.2705, 0.5075, 0.5649, 0.4943, 0.5645, 0.4911, 0.5437, 0.5075, 0.5454, 0.5763, 0.2094, 0.5768, 0.1921, 0.5941, 0.1909, 0.5941, 0.2103, 0.104, 0.3359, 0.1251, 0.3341, 0.1251, 0.357, 0.1049, 0.3507, 0.04087, 0.2246, 0.02535, 0.2249, 0.02177, 0.2076, 0.03632, 0.2113, 0.03632, 0.2113, 0.02177, 0.2076, 0.02872, 0.1955, 0.04087, 0.1988, 0.3054, 0.2642, 0.3186, 0.2622, 0.316, 0.2735, 0.3019, 0.2749, 0.3019, 0.2749, 0.316, 0.2735, 0.3186, 0.2918, 0.3027, 0.2898, 0.7203, 0.1247, 0.7058, 0.1244, 0.7036, 0.1066, 0.7203, 0.1063, 0.5937, 0.3428, 0.6083, 0.3353, 0.6083, 0.358, 0.5948, 0.3572, 0.1708, 0.4725, 0.187, 0.4699, 0.187, 0.4931, 0.1726, 0.4903, 0.3019, 0.6782, 0.3154, 0.6758, 0.3154, 0.6976, 0.3019, 0.6958, 0.7835, 0.3529, 0.7699, 0.3522, 0.7698, 0.3373, 0.7835, 0.3353, 0.187, 0.5581, 0.1741, 0.5575, 0.1708, 0.5367, 0.187, 0.5385, 0.2365, 0.6125, 0.2365, 0.5953, 0.2535, 0.5932, 0.2541, 0.6125, 0.2365, 0.3321, 0.258, 0.3303, 0.258, 0.3527, 0.2374, 0.3466, 0.1272, 0.2171, 0.1151, 0.2143, 0.1167, 0.1918, 0.1272, 0.1993, 0.119, 0.802, 0.104, 0.8032, 0.1062, 0.7876, 0.119, 0.7874, 0.3154, 0.03284, 0.3128, 0.02177, 0.3274, 0.02215, 0.333, 0.03066, 0.7106, 0.2103, 0.6964, 0.2103, 0.6956, 0.1909, 0.7114, 0.1942, 0.3144, 0.04594, 0.3154, 0.03284, 0.333, 0.03066, 0.3325, 0.04594, 0.104, 0.1991, 0.1167, 0.1918, 0.1151, 0.2143, 0.104, 0.2134, 0.5531, 0.624, 0.5511, 0.6075, 0.5675, 0.6064, 0.5675, 0.6266, 0.5931, 0.2911, 0.5881, 0.2705, 0.6046, 0.2709, 0.6046, 0.2891, 0.2505, 0.03555, 0.257, 0.02177, 0.2693, 0.02688, 0.2662, 0.03659, 0.2386, 0.2185, 0.2384, 0.2073, 0.2568, 0.2052, 0.2565, 0.2187, 0.2531, 0.04873, 0.2505, 0.03555, 0.2662, 0.03659, 0.2693, 0.05107, 0.2365, 0.193, 0.2568, 0.1909, 0.2568, 0.2052, 0.2384, 0.2073, 0.707, 0.2714, 0.7224, 0.2705, 0.7224, 0.2888, 0.7063, 0.2892, 0.5379, 0.1202, 0.5195, 0.1261, 0.5216, 0.1068, 0.5379, 0.1063, 0.3181, 0.2016, 0.3193, 0.217, 0.3035, 0.2144, 0.3004, 0.2038, 0.2545, 0.1113, 0.2489, 0.1232, 0.2329, 0.1238, 0.2418, 0.1091, 0.3193, 0.1909, 0.3181, 0.2016, 0.3004, 0.2038, 0.3022, 0.1923, 0.2545, 0.1356, 0.2396, 0.1352, 0.2329, 0.1238, 0.2489, 0.1232, 0.1213, 0.2744, 0.1221, 0.2875, 0.1041, 0.2906, 0.104, 0.2728, 0.1205, 0.5974, 0.1221, 0.6161, 0.104, 0.6161, 0.1063, 0.5991, 0.1712, 0.2903, 0.1727, 0.2769, 0.1878, 0.2807, 0.1888, 0.2914, 0.3621, 0.2902, 0.3625, 0.277, 0.3787, 0.275, 0.3787, 0.2918, 0.104, 0.2728, 0.1045, 0.2618, 0.1221, 0.2607, 0.1213, 0.2744, 0.1727, 0.2769, 0.1708, 0.2614, 0.1888, 0.2646, 0.1878, 0.2807, 0.673, 0.5643, 0.6712, 0.547, 0.686, 0.5437, 0.6853, 0.5643, 0.5313, 0.2909, 0.5277, 0.2705, 0.5445, 0.2749, 0.5445, 0.2916, 0.7437, 0.8008, 0.7418, 0.8164, 0.7309, 0.8164, 0.7301, 0.8049, 0.3821, 0.6291, 0.3693, 0.6276, 0.3656, 0.6091, 0.3821, 0.6125, 0.6428, 0.1223, 0.6427, 0.1063, 0.6601, 0.1064, 0.6601, 0.1248, 0.2546, 0.5301, 0.2546, 0.5497, 0.2365, 0.5478, 0.2391, 0.5314, 0.6745, 0.6298, 0.6727, 0.6125, 0.6876, 0.6091, 0.6869, 0.6298, 0.537, 0.3557, 0.5334, 0.3353, 0.5502, 0.3397, 0.5502, 0.3565, 0.443, 0.802, 0.4411, 0.8176, 0.4302, 0.8176, 0.4294, 0.8062, 0.6292, 0.6291, 0.6164, 0.6276, 0.6127, 0.6091, 0.6292, 0.6126, 0.6153, 0.4966, 0.6152, 0.4806, 0.6325, 0.4806, 0.6325, 0.499, 0.1202, 0.5344, 0.1222, 0.5538, 0.104, 0.5538, 0.105, 0.5372, 0.4921, 0.04405, 0.4926, 0.029, 0.5084, 0.02177, 0.5084, 0.04141, 0.4294, 0.4216, 0.4494, 0.4157, 0.4478, 0.437, 0.4304, 0.437, 0.6915, 0.496, 0.6761, 0.499, 0.6796, 0.4833, 0.6915, 0.4792, 0.03899, 0.5665, 0.02638, 0.5652, 0.02177, 0.5463, 0.03899, 0.5479, 0.1853, 0.7509, 0.1722, 0.7502, 0.1708, 0.7323, 0.1853, 0.7336, 0.3677, 0.5028, 0.3656, 0.4827, 0.3841, 0.4858, 0.3838, 0.5028, 0.3046, 0.1066, 0.3046, 0.1471, 0.3004, 0.1448, 0.3012, 0.1063, 0.4148, 0.2278, 0.4142, 0.1923, 0.4192, 0.1909, 0.4192, 0.2278, 0.4192, 0.2278, 0.4192, 0.1909, 0.4224, 0.1921, 0.4224, 0.229, 0.3525, 0.1469, 0.3525, 0.1066, 0.3569, 0.1063, 0.3569, 0.1466, 0.3569, 0.1466, 0.3569, 0.1063, 0.3602, 0.1063, 0.3602, 0.1467, 0.3629, 0.231, 0.3629, 0.1915, 0.3671, 0.1913, 0.3672, 0.231, 0.9083, 0.8128, 0.9031, 0.8118, 0.9004, 0.8092, 0.9002, 0.8048, 0.9031, 0.8017, 0.9071, 0.8012, 0.9099, 0.8038, 0.9099, 0.8079, 0.3672, 0.231, 0.3671, 0.1913, 0.3707, 0.1909, 0.3707, 0.2304, 0.309, 0.1069, 0.309, 0.1474, 0.3046, 0.1471, 0.3046, 0.1066, 0.2395, 0.9032, 0.2439, 0.9032, 0.2469, 0.9063, 0.2469, 0.9106, 0.2439, 0.9137, 0.2395, 0.9137, 0.2365, 0.9107, 0.2365, 0.9063, 0.3103, 0.403, 0.3103, 0.4385, 0.3066, 0.4376, 0.3063, 0.4035, 0.3063, 0.4035, 0.3066, 0.4376, 0.3019, 0.4382, 0.3019, 0.4027, 0.4486, 0.02177, 0.4486, 0.05717, 0.4447, 0.05778, 0.4447, 0.02238, 0.4447, 0.02238, 0.4447, 0.05778, 0.4404, 0.05743, 0.4404, 0.02204, 0.4294, 0.372, 0.4294, 0.3362, 0.4337, 0.3364, 0.4338, 0.3722, 0.4338, 0.3722, 0.4337, 0.3364, 0.4377, 0.3353, 0.4377, 0.3712, 0.9061, 0.7513, 0.9012, 0.7507, 0.8985, 0.7477, 0.8984, 0.7428, 0.9012, 0.7393, 0.9049, 0.7388, 0.9076, 0.7418, 0.9076, 0.7465, 0.4898, 0.3356, 0.4898, 0.3689, 0.485, 0.3685, 0.4852, 0.3353, 0.4852, 0.3353, 0.485, 0.3685, 0.4812, 0.3697, 0.4815, 0.3365, 0.9085, 0.4911, 0.9058, 0.4883, 0.9058, 0.4836, 0.9085, 0.4798, 0.9123, 0.4792, 0.915, 0.482, 0.915, 0.4867, 0.9123, 0.4904, 0.02177, 0.4393, 0.02177, 0.4038, 0.02549, 0.4047, 0.02582, 0.4388, 0.02582, 0.4388, 0.02549, 0.4047, 0.03023, 0.4041, 0.03023, 0.4396, 0.466, 0.2269, 0.466, 0.1915, 0.4698, 0.1909, 0.4698, 0.2263, 0.4698, 0.2263, 0.4698, 0.1909, 0.4742, 0.1913, 0.4742, 0.2267, 0.3656, 0.439, 0.3656, 0.4032, 0.3699, 0.4033, 0.37, 0.4391, 0.37, 0.4391, 0.3699, 0.4033, 0.3739, 0.4023, 0.3739, 0.4381, 0.9056, 0.5561, 0.9006, 0.5555, 0.898, 0.5525, 0.8978, 0.5476, 0.9006, 0.5441, 0.9044, 0.5436, 0.907, 0.5466, 0.907, 0.5513, 0.476, 0.1066, 0.476, 0.1399, 0.4711, 0.1395, 0.4714, 0.1063, 0.4714, 0.1063, 0.4711, 0.1395, 0.4674, 0.1406, 0.4676, 0.1075, 0.909, 0.6091, 0.9116, 0.612, 0.9116, 0.6166, 0.909, 0.6204, 0.9052, 0.621, 0.9025, 0.6182, 0.9025, 0.6135, 0.9052, 0.6098, 0.8433, 0.5589, 0.8433, 0.5442, 0.8491, 0.5441, 0.8491, 0.5588, 0.8491, 0.5588, 0.8491, 0.5441, 0.8543, 0.5436, 0.8543, 0.5583, 0.4354, 0.9192, 0.4354, 0.9305, 0.4294, 0.9306, 0.4294, 0.9194, 0.6758, 0.04264, 0.6726, 0.03234, 0.6787, 0.03179, 0.682, 0.04208, 0.03254, 0.8615, 0.03254, 0.8751, 0.02757, 0.8761, 0.02757, 0.8625, 0.02757, 0.8625, 0.02757, 0.8761, 0.02177, 0.8756, 0.02177, 0.862, 0.6682, 0.02565, 0.6726, 0.02233, 0.6787, 0.02177, 0.683, 0.02431, 0.683, 0.02846, 0.6787, 0.03179, 0.6726, 0.03234, 0.6682, 0.0298, 0.6187, 0.9166, 0.6187, 0.9289, 0.6127, 0.929, 0.6127, 0.9167, 0.6524, 0.2814, 0.6512, 0.2712, 0.6573, 0.2705, 0.6585, 0.2807, 0.6585, 0.2807, 0.6628, 0.2832, 0.6628, 0.2874, 0.6585, 0.291, 0.6524, 0.2917, 0.6481, 0.2893, 0.6481, 0.285, 0.6524, 0.2814, 0.9026, 0.02177, 0.9026, 0.03352, 0.8969, 0.03476, 0.8969, 0.02302, 0.8868, 0.1063, 0.8868, 0.1189, 0.8817, 0.1202, 0.8817, 0.1076, 0.8817, 0.1076, 0.8817, 0.1202, 0.8756, 0.1192, 0.8756, 0.1066, 0.4416, 0.6104, 0.4404, 0.6198, 0.4339, 0.619, 0.4352, 0.6097, 0.9285, 0.191, 0.9285, 0.2041, 0.9224, 0.204, 0.9224, 0.1909, 0.6833, 0.86, 0.6833, 0.8729, 0.6777, 0.8722, 0.6777, 0.8593, 0.4449, 0.628, 0.4404, 0.6306, 0.4339, 0.6298, 0.4294, 0.6261, 0.4294, 0.6216, 0.4339, 0.619, 0.4404, 0.6198, 0.4449, 0.6235, 0.6777, 0.8593, 0.6777, 0.8722, 0.6721, 0.8737, 0.6721, 0.8608, 0.9085, 0.02298, 0.9085, 0.03472, 0.9026, 0.03352, 0.9026, 0.02177, 0.8233, 0.2743, 0.8265, 0.2705, 0.831, 0.2715, 0.8342, 0.2767, 0.8342, 0.283, 0.831, 0.2868, 0.8265, 0.2858, 0.8233, 0.2806, 0.9, 0.4266, 0.9, 0.4149, 0.9058, 0.4136, 0.9058, 0.4254, 0.5024, 0.8654, 0.5024, 0.878, 0.4973, 0.8793, 0.4973, 0.8667, 0.4973, 0.8667, 0.4973, 0.8793, 0.4911, 0.8783, 0.4911, 0.8657, 0.03396, 0.6109, 0.03272, 0.6202, 0.02631, 0.6194, 0.02755, 0.6101, 0.5572, 0.9148, 0.5572, 0.9279, 0.5511, 0.9278, 0.5511, 0.9148, 0.6239, 0.8594, 0.6239, 0.8722, 0.6183, 0.8716, 0.6183, 0.8587, 0.03726, 0.6284, 0.03272, 0.631, 0.02631, 0.6302, 0.02177, 0.6265, 0.02177, 0.622, 0.02631, 0.6194, 0.03272, 0.6202, 0.03726, 0.6239, 0.6183, 0.8587, 0.6183, 0.8716, 0.6127, 0.873, 0.6127, 0.8602, 0.8942, 0.4254, 0.8942, 0.4137, 0.9, 0.4149, 0.9, 0.4266, 0.8211, 0.1101, 0.8243, 0.1063, 0.8288, 0.1073, 0.832, 0.1125, 0.832, 0.1189, 0.8288, 0.1227, 0.8243, 0.1217, 0.8211, 0.1165, 0.8451, 0.8158, 0.8451, 0.8017, 0.851, 0.8014, 0.851, 0.8155, 0.851, 0.8155, 0.851, 0.8014, 0.8566, 0.8012, 0.8566, 0.8153, 0.1816, 0.855, 0.1816, 0.8689, 0.1771, 0.868, 0.1771, 0.8541, 0.1771, 0.8541, 0.1771, 0.868, 0.1708, 0.8677, 0.1708, 0.8538, 0.8928, 0.3357, 0.8928, 0.3498, 0.8883, 0.3496, 0.8883, 0.3355, 0.8883, 0.3355, 0.8883, 0.3496, 0.8823, 0.3494, 0.8823, 0.3353, 0.6229, 0.7999, 0.6271, 0.8046, 0.6271, 0.8109, 0.6229, 0.8152, 0.6169, 0.8148, 0.6127, 0.8101, 0.6127, 0.8038, 0.6169, 0.7996, 0.2478, 0.845, 0.2478, 0.859, 0.2426, 0.8595, 0.2426, 0.8456, 0.2426, 0.8456, 0.2426, 0.8595, 0.2365, 0.8597, 0.2365, 0.8457, 0.8079, 0.4843, 0.8079, 0.4908, 0.8037, 0.495, 0.7978, 0.4947, 0.7935, 0.4899, 0.7935, 0.4835, 0.7978, 0.4792, 0.8037, 0.4796, 0.8475, 0.6238, 0.8475, 0.6097, 0.8533, 0.6093, 0.8533, 0.6235, 0.8533, 0.6235, 0.8533, 0.6093, 0.859, 0.6091, 0.859, 0.6232, 0.8623, 0.4804, 0.8623, 0.4942, 0.8579, 0.4934, 0.8579, 0.4795, 0.8579, 0.4795, 0.8579, 0.4934, 0.8515, 0.4931, 0.8515, 0.4792, 0.8778, 0.2846, 0.8778, 0.2705, 0.8823, 0.2706, 0.8823, 0.2847, 0.8823, 0.2847, 0.8823, 0.2706, 0.8883, 0.2708, 0.8883, 0.2849, 0.3758, 0.7999, 0.38, 0.8046, 0.38, 0.8109, 0.3758, 0.8151, 0.3698, 0.8148, 0.3656, 0.8101, 0.3656, 0.8038, 0.3698, 0.7996, 0.104, 0.8614, 0.104, 0.8474, 0.1092, 0.8469, 0.1092, 0.8609, 0.1092, 0.8609, 0.1092, 0.8469, 0.1154, 0.8468, 0.1154, 0.8607, 0.1708, 0.8052, 0.1708, 0.7987, 0.175, 0.7945, 0.181, 0.7948, 0.1852, 0.7996, 0.1852, 0.806, 0.181, 0.8103, 0.175, 0.8099, 0.371, 0.8598, 0.371, 0.8734, 0.3656, 0.8723, 0.3656, 0.8587, 0.8424, 0.6875, 0.8424, 0.6733, 0.8483, 0.6735, 0.8483, 0.6876, 0.8483, 0.6876, 0.8483, 0.6735, 0.8541, 0.6743, 0.8541, 0.6884, 0.4404, 0.8612, 0.4404, 0.8755, 0.435, 0.8755, 0.435, 0.8612, 0.435, 0.8612, 0.435, 0.8755, 0.4294, 0.8757, 0.4294, 0.8614, 0.8389, 0.429, 0.8389, 0.4147, 0.845, 0.4143, 0.845, 0.4286, 0.7873, 0.8055, 0.7915, 0.8012, 0.7974, 0.8014, 0.8016, 0.806, 0.8016, 0.8124, 0.7974, 0.8168, 0.7915, 0.8166, 0.7873, 0.8119, 0.845, 0.4286, 0.845, 0.4143, 0.8506, 0.4136, 0.8506, 0.4279, 0.3765, 0.859, 0.3765, 0.8726, 0.371, 0.8734, 0.371, 0.8598, 0.3118, 0.8035, 0.3159, 0.8079, 0.3159, 0.8142, 0.3118, 0.8187, 0.306, 0.8186, 0.3019, 0.8142, 0.3019, 0.8079, 0.306, 0.8035, 0.5566, 0.8701, 0.5566, 0.8565, 0.562, 0.8576, 0.562, 0.8712, 0.8548, 0.7398, 0.8548, 0.7539, 0.8489, 0.7538, 0.8489, 0.7396, 0.8489, 0.7396, 0.8489, 0.7538, 0.8431, 0.753, 0.8431, 0.7388, 0.7873, 0.8748, 0.7873, 0.8605, 0.7926, 0.8605, 0.7926, 0.8748, 0.7926, 0.8748, 0.7926, 0.8605, 0.7982, 0.8603, 0.7982, 0.8746, 0.8387, 0.3353, 0.8387, 0.3496, 0.8327, 0.35, 0.8327, 0.3357, 0.6721, 0.8046, 0.6763, 0.8002, 0.6822, 0.8004, 0.6864, 0.805, 0.6864, 0.8114, 0.6822, 0.8158, 0.6763, 0.8156, 0.6721, 0.811, 0.8327, 0.3357, 0.8327, 0.35, 0.827, 0.3507, 0.827, 0.3364, 0.5511, 0.8709, 0.5511, 0.8573, 0.5566, 0.8565, 0.5566, 0.8701, 0.02589, 0.8179, 0.02177, 0.8135, 0.02177, 0.8072, 0.02589, 0.8028, 0.0317, 0.8028, 0.03582, 0.8073, 0.03582, 0.8135, 0.0317, 0.818, 0.3077, 0.8754, 0.3077, 0.8622, 0.3129, 0.8632, 0.3129, 0.8764, 0.6767, 0.4346, 0.6717, 0.4265, 0.6776, 0.4253, 0.6826, 0.4333, 0.2475, 0.6665, 0.2489, 0.676, 0.2424, 0.6762, 0.241, 0.6666, 0.7409, 0.8607, 0.7409, 0.8747, 0.7359, 0.874, 0.7359, 0.8599, 0.7359, 0.8599, 0.7359, 0.874, 0.7301, 0.8741, 0.7301, 0.8601, 0.7873, 0.9298, 0.7873, 0.9192, 0.7934, 0.9184, 0.7934, 0.929, 0.6717, 0.4265, 0.6679, 0.424, 0.6683, 0.4192, 0.6729, 0.4149, 0.6788, 0.4136, 0.6826, 0.4161, 0.6821, 0.421, 0.6776, 0.4253, 0.6783, 0.9172, 0.6783, 0.9276, 0.6721, 0.929, 0.6721, 0.9186, 0.3019, 0.8765, 0.3019, 0.8632, 0.3077, 0.8622, 0.3077, 0.8754, 0.2521, 0.659, 0.2521, 0.6633, 0.2475, 0.6665, 0.241, 0.6666, 0.2365, 0.6637, 0.2365, 0.6593, 0.241, 0.6562, 0.2475, 0.656, 0.8737, 0.2042, 0.8737, 0.1909, 0.8789, 0.1919, 0.8789, 0.2052, 0.1129, 0.6805, 0.1079, 0.6725, 0.1138, 0.6712, 0.1188, 0.6793, 0.6629, 0.3458, 0.6643, 0.3554, 0.6578, 0.3555, 0.6564, 0.3459, 0.8451, 0.8734, 0.8451, 0.8594, 0.85, 0.8601, 0.85, 0.8742, 0.85, 0.8742, 0.85, 0.8601, 0.8559, 0.86, 0.8559, 0.8741, 0.7301, 0.9297, 0.7301, 0.9191, 0.7363, 0.9183, 0.7363, 0.9289, 0.1079, 0.6725, 0.104, 0.67, 0.1045, 0.6652, 0.109, 0.6609, 0.1149, 0.6596, 0.1188, 0.6621, 0.1183, 0.667, 0.1138, 0.6712, 0.8451, 0.9295, 0.8451, 0.9192, 0.8514, 0.9177, 0.8514, 0.9281, 0.8678, 0.2052, 0.8678, 0.1919, 0.8737, 0.1909, 0.8737, 0.2042, 0.6675, 0.3383, 0.6675, 0.3426, 0.6629, 0.3458, 0.6564, 0.3459, 0.6518, 0.343, 0.6518, 0.3386, 0.6564, 0.3355, 0.6629, 0.3353, 0.104, 0.7289, 0.1186, 0.7241, 0.1175, 0.7439, 0.1048, 0.7439, 0.7302, 0.7418, 0.7437, 0.7388, 0.7437, 0.7572, 0.7302, 0.7546, 0.4911, 0.8056, 0.5038, 0.8077, 0.5038, 0.8219, 0.4937, 0.8211, 0.1929, 0.1958, 0.1912, 0.2069, 0.1708, 0.2007, 0.1739, 0.1909, 0.3163, 0.6155, 0.3163, 0.6323, 0.3028, 0.629, 0.3019, 0.6105, 0.1929, 0.2179, 0.1719, 0.2171, 0.1708, 0.2007, 0.1912, 0.2069, 0.493, 0.4162, 0.508, 0.4136, 0.508, 0.437, 0.4947, 0.4341, 0.7309, 0.6734, 0.7426, 0.6733, 0.7426, 0.6953, 0.7302, 0.6911, 0.7995, 0.7576, 0.7882, 0.7562, 0.7873, 0.7406, 0.7995, 0.7388, 0.7263, 0.3547, 0.7145, 0.3542, 0.711, 0.3353, 0.7263, 0.3356, 0.466, 0.2913, 0.4665, 0.2741, 0.4842, 0.2705, 0.4842, 0.2898, 0.02177, 0.3434, 0.04193, 0.3364, 0.04193, 0.3603, 0.02298, 0.3585, 0.5177, 0.1935, 0.5328, 0.1909, 0.5328, 0.2143, 0.5194, 0.2114, 0.7319, 0.5437, 0.7435, 0.5436, 0.7435, 0.5656, 0.7311, 0.5614, 0.2487, 0.8015, 0.2373, 0.8, 0.2365, 0.7845, 0.2487, 0.7827, 0.2518, 0.7391, 0.24, 0.7387, 0.2365, 0.7197, 0.2518, 0.72, 0.4294, 0.5014, 0.4299, 0.4842, 0.4476, 0.4806, 0.4476, 0.4999, 0.3019, 0.3422, 0.322, 0.3353, 0.322, 0.3591, 0.3031, 0.3573, 0.6094, 0.4153, 0.6243, 0.4136, 0.6243, 0.4355, 0.6111, 0.4321, 0.3656, 0.6733, 0.3795, 0.6726, 0.3795, 0.6943, 0.3667, 0.6899, 0.7974, 0.0401, 0.7855, 0.03888, 0.7847, 0.02329, 0.7974, 0.02177, 0.6141, 0.7392, 0.6272, 0.7378, 0.6272, 0.7531, 0.6127, 0.756, 0.5511, 0.5618, 0.5511, 0.5448, 0.5692, 0.5437, 0.5692, 0.5629, 0.2365, 0.3984, 0.2567, 0.3963, 0.2567, 0.4197, 0.2377, 0.4132, 0.6127, 0.5453, 0.6276, 0.5437, 0.6276, 0.5656, 0.6144, 0.5622, 0.505, 0.6952, 0.4911, 0.6952, 0.4922, 0.6736, 0.5048, 0.6786, 0.7954, 0.432, 0.7834, 0.4307, 0.7826, 0.4151, 0.7954, 0.4136, 0.6735, 0.7398, 0.6866, 0.7385, 0.6866, 0.7538, 0.6721, 0.7567, 0.3656, 0.5645, 0.3656, 0.5475, 0.3837, 0.5464, 0.3837, 0.5655, 0.3656, 0.3374, 0.3859, 0.3353, 0.3859, 0.3588, 0.3668, 0.3523, 0.6098, 0.02342, 0.6247, 0.02177, 0.6247, 0.04368, 0.6115, 0.04025, 0.6866, 0.6949, 0.6727, 0.6949, 0.6738, 0.6733, 0.6864, 0.6783, 0.7998, 0.562, 0.7878, 0.5607, 0.7871, 0.5451, 0.7998, 0.5436, 0.367, 0.7391, 0.3801, 0.7378, 0.3801, 0.7531, 0.3656, 0.756, 0.3019, 0.5658, 0.3019, 0.5489, 0.32, 0.5477, 0.32, 0.5669, 0.3766, 0.02389, 0.3968, 0.02177, 0.3968, 0.04521, 0.3778, 0.03871, 0.1708, 0.6033, 0.1857, 0.6017, 0.1857, 0.6236, 0.1725, 0.6201, 0.6266, 0.6943, 0.6127, 0.6943, 0.6138, 0.6727, 0.6263, 0.6777, 0.7988, 0.6916, 0.7869, 0.6904, 0.7861, 0.6748, 0.7988, 0.6733, 0.5525, 0.7366, 0.5656, 0.7353, 0.5656, 0.7506, 0.5511, 0.7535, 0.5536, 0.4987, 0.5536, 0.4817, 0.5716, 0.4806, 0.5716, 0.4998, 0.104, 0.4027, 0.1243, 0.4005, 0.1243, 0.424, 0.1052, 0.4175, 0.4911, 0.6112, 0.5062, 0.6084, 0.5062, 0.63, 0.4928, 0.6279, 0.4932, 0.7387, 0.5011, 0.7439, 0.5011, 0.762, 0.4911, 0.755, 0.7681, 0.2096, 0.7549, 0.2088, 0.7553, 0.1935, 0.7681, 0.1909, 0.7301, 0.4141, 0.7391, 0.4136, 0.7391, 0.4353, 0.7262, 0.4333, 0.3187, 0.4872, 0.3187, 0.5042, 0.3027, 0.5009, 0.3019, 0.482, 0.4238, 0.1063, 0.4238, 0.1267, 0.4037, 0.1299, 0.4106, 0.1093, 0.552, 0.02587, 0.5662, 0.02177, 0.5662, 0.04508, 0.5535, 0.04355, 0.02177, 0.6758, 0.03486, 0.6746, 0.03486, 0.6969, 0.02201, 0.6936, 0.03494, 0.7592, 0.02177, 0.7576, 0.02231, 0.7422, 0.03494, 0.7405, 0.7362, 0.4792, 0.7491, 0.4796, 0.75, 0.4982, 0.735, 0.4982, 0.02177, 0.5027, 0.02211, 0.4852, 0.04065, 0.4832, 0.04065, 0.5025, 0.02177, 0.2734, 0.04364, 0.2684, 0.04364, 0.2929, 0.02283, 0.2889, 0.5516, 0.4177, 0.5659, 0.4136, 0.5659, 0.4369, 0.5531, 0.4354, 0.4294, 0.6754, 0.4425, 0.6741, 0.4425, 0.6965, 0.4296, 0.6932, 0.3151, 0.7599, 0.3019, 0.7583, 0.3024, 0.7429, 0.3151, 0.7412, 0.7323, 0.6091, 0.7452, 0.6095, 0.7461, 0.6281, 0.7311, 0.6281, 0.4911, 0.5001, 0.4915, 0.4826, 0.51, 0.4806, 0.51, 0.4999, 0.2365, 0.2672, 0.2583, 0.2622, 0.2583, 0.2867, 0.2375, 0.2828])
me_cylinder_001.materials.append(mat_tinoxide)
me_cylinder_001.use_remesh_fix_poles = True
me_cylinder_001.use_remesh_preserve_attributes = False
me_cylinder_001.update()

# ---- objects
ob_icosphere = bpy.data.objects.new('Icosphere', me_icosphere)
ob_cylinder_014 = bpy.data.objects.new('Cylinder.014', me_cylinder_001)

# ---- transforms, parenting, visibility, modifiers, constraints
ob_icosphere.location = (0.0, 0.0, 0.0)
ob_cylinder_014.location = (2.176, 1.797, 0.1139)
ob_cylinder_014.rotation_euler = (-0.201, 0.6641, 0.03087)
ob_cylinder_014.scale = (0.1499, 0.1499, 0.1354)

# ---- collection membership
col_collection.objects.link(ob_icosphere)
col_collection.objects.link(ob_cylinder_014)

# ---- scene / render settings (as saved in the file)
scene.frame_start = 1; scene.frame_end = 250; scene.frame_set(195)
scene.render.engine = 'CYCLES'
scene.cycles.sampling_pattern = 'TABULATED_SOBOL'
scene.cycles.use_light_tree = False
scene.cycles.bake_type = 'DIFFUSE'
scene.view_settings.view_transform = 'Filmic'
bpy.context.view_layer.update()

# ---- added for rendering (the .blend has no active camera and no usable light): camera, sun
cam_auto = bpy.data.cameras.new('AutoCamera')
cam_auto.lens = 50.0
cam_auto.sensor_width = 36.0
cam_auto.clip_end = 1000.0
ob_auto_camera = bpy.data.objects.new('AutoCamera', cam_auto)
scene.collection.objects.link(ob_auto_camera)
ob_auto_camera.location = (10.3821, -12.0252, 8.45511)
ob_auto_camera.rotation_euler = (1.09748, -7.21219e-08, 0.694738)
scene.camera = ob_auto_camera
light_auto_sun = bpy.data.lights.new('AutoSun', 'SUN')
light_auto_sun.energy = 3.0
light_auto_sun.angle = 0.0523599
ob_auto_sun = bpy.data.objects.new('AutoSun', light_auto_sun)
scene.collection.objects.link(ob_auto_sun)
ob_auto_sun.rotation_euler = (0.872665, 0.174533, 0.523599)
bpy.context.view_layer.update()

